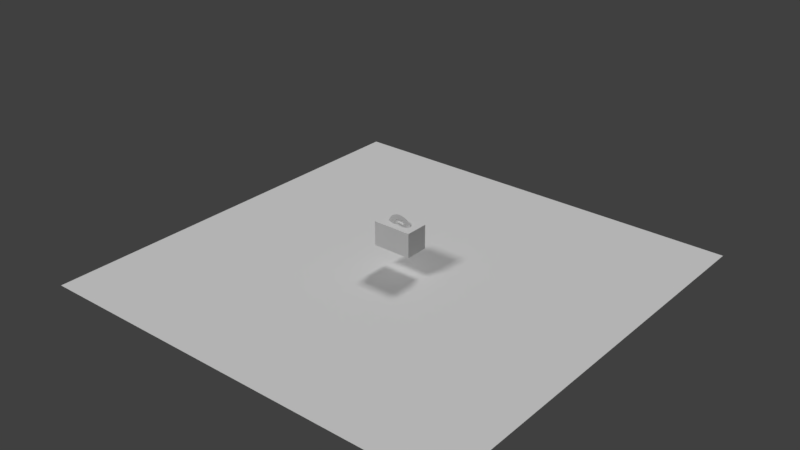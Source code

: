 # Source: box_cloth.blend  (saved by Blender 2.79.0; exported with 4.5.12 LTS)
import bpy
from mathutils import Matrix  # noqa: F401  (used for matrix-valued properties, if any)

bpy.ops.wm.read_factory_settings(use_empty=True)
scene = bpy.context.scene
scene.name = 'Scene'

# ---- collections
col_collection_1 = bpy.data.collections.new('Collection 1'); scene.collection.children.link(col_collection_1)
col_collection_2 = bpy.data.collections.new('Collection 2'); scene.collection.children.link(col_collection_2)
col_collection_2.hide_render = True
col_collection_2.hide_viewport = True
col_collection_3 = bpy.data.collections.new('Collection 3'); scene.collection.children.link(col_collection_3)
col_collection_3.hide_render = True
col_collection_3.hide_viewport = True

# ---- materials (node trees are filled in below, after node groups)
mat_clothbox_mat = bpy.data.materials.new('clothBox_mat')
mat_clothbox_mat.alpha_threshold = 0.0
mat_clothbox_mat.use_transparent_shadow = False
mat_clothbox_mat.specular_color = (0.02956, 0.02956, 0.02956)
mat_clothbox_mat.roughness = 0.5
mat_material = bpy.data.materials.new('Material')
mat_material.alpha_threshold = 0.0
mat_material.use_transparent_shadow = False
mat_material.specular_color = (0.0137, 0.0137, 0.0137)
mat_material.roughness = 0.5
mat_material_001 = bpy.data.materials.new('Material.001')
mat_material_001.alpha_threshold = 0.0
mat_material_001.use_transparent_shadow = False
mat_material_001.roughness = 0.5
mat_material_002 = bpy.data.materials.new('Material.002')
mat_material_002.alpha_threshold = 0.0
mat_material_002.use_transparent_shadow = False
mat_material_002.specular_color = (0.02956, 0.02956, 0.02956)
mat_material_002.roughness = 0.5

# ---- material node trees

# ---- world
world_world = bpy.data.worlds.new('World'); scene.world = world_world
world_world.color = (0.05088, 0.05088, 0.05088)
world_world.use_sun_shadow = False
world_world.sun_shadow_jitter_overblur = 0.0
world_world.cycles.sampling_method = 'MANUAL'

# ---- lights
light_hemi_001 = bpy.data.lights.new('Hemi.001', 'SUN')
light_hemi_001.transmission_factor = 0.0
light_hemi_001.angle = 0.1993
light_hemi_001.energy = 1.0
light_hemi_001.shadow_buffer_clip_start = 0.5
light_hemi_001.shadow_soft_size = 0.1
light_hemi_001.shadow_cascade_max_distance = 1000.0
light_hemi = bpy.data.lights.new('Hemi', 'SUN')
light_hemi.transmission_factor = 0.0
light_hemi.angle = 0.1993
light_hemi.energy = 1.0
light_hemi.shadow_buffer_clip_start = 0.5
light_hemi.shadow_soft_size = 0.1
light_hemi.shadow_cascade_max_distance = 1000.0

# ---- meshes
me_plane_001 = bpy.data.meshes.new('Plane.001')
me_plane_001.from_pydata([(-1.0, -1.0, 0.0), (1.0, -1.0, 0.0), (-1.0, 1.0, 0.0), (1.0, 1.0, 0.0)], [], [(0, 1, 3, 2)])
me_plane_001.use_remesh_preserve_volume = False
me_plane_001.use_remesh_preserve_attributes = False
me_plane_001.use_mirror_vertex_groups = False
me_plane_001.update()
me_clothbox = bpy.data.meshes.new('clothBox')
me_clothbox.from_pydata([(-0.09058, -0.05485, -0.05611), (-0.09058, -0.05485, 0.05611), (-0.09058, 0.05485, -0.05611), (-0.09058, 0.05485, 0.05611), (0.09058, -0.05485, -0.05611), (0.09058, -0.05485, 0.05611), (0.09058, 0.05485, -0.05611), (0.09058, 0.05485, 0.05611), (-0.09058, 0.0008875, -0.05611), (-0.09058, 0.0008875, 0.05611), (0.09058, 0.0008875, -0.05611), (0.09058, 0.0008875, 0.05611), (0.0, 0.05485, -0.05611), (0.0, 0.05485, 0.05611), (0.0, -0.05485, -0.05611), (0.0, -0.05485, 0.05611), (0.0, 0.0008875, 0.05611), (0.0, 0.0008875, -0.05611), (0.05871, 0.05485, 0.05611), (0.05871, -0.05485, -0.05611), (0.05871, 0.0008875, 0.05611), (0.05871, 0.05485, -0.05611), (0.05871, -0.05485, 0.05611), (0.05871, 0.0008875, -0.05611), (-0.05856, 0.05485, -0.05611), (-0.05856, -0.05485, 0.05611), (-0.05856, 0.0008875, -0.05611), (-0.05856, 0.05485, 0.05611), (-0.05856, -0.05485, -0.05611), (-0.09058, -0.04031, -0.05611), (0.09058, -0.04031, 0.05611), (-0.09058, -0.04031, 0.05611), (0.09058, -0.04031, -0.05611), (0.0, -0.04031, 0.05611), (0.0, -0.04031, -0.05611), (0.05871, -0.04031, -0.05611), (-0.05856, -0.04031, -0.05611), (0.05875, 0.0008696, 0.05405), (0.05288, -0.01062, 0.05405), (0.04497, -0.02069, 0.05405), (0.03533, -0.02895, 0.05405), (0.02434, -0.03509, 0.05405), (0.01241, -0.03887, 0.05405), (0.05288, -0.01062, 0.05611), (0.04497, -0.02069, 0.05611), (0.03533, -0.02895, 0.05611), (0.02434, -0.03509, 0.05611), (0.01241, -0.03887, 0.05611), (0.01894, 0.0008875, 0.05611), (0.019, 0.0008696, 0.05405), (-0.01656, -0.04031, -0.05611), (-0.05875, 0.0008696, 0.05405), (-0.05288, -0.01062, 0.05405), (-0.04497, -0.02069, 0.05405), (-0.03533, -0.02895, 0.05405), (-0.02434, -0.03509, 0.05405), (-0.01241, -0.03887, 0.05405), (0.0, -0.04015, 0.05405), (0.0, 0.0008696, 0.05405), (-0.05875, 0.0008696, 0.05611), (-0.05288, -0.01062, 0.05611), (-0.04497, -0.02069, 0.05611), (-0.03533, -0.02895, 0.05611), (-0.02434, -0.03509, 0.05611), (-0.01241, -0.03887, 0.05611), (-0.01656, 0.0008875, -0.05611), (-0.01656, -0.05485, 0.05611), (-0.019, 0.0008696, 0.05611), (-0.019, 0.0008696, 0.05405), (-0.01656, 0.05485, -0.05611), (0.01894, 0.05485, -0.05611), (0.01894, -0.05485, 0.05611), (0.01894, 0.0008875, -0.05611), (0.01894, 0.05485, 0.05611), (0.01894, -0.05485, -0.05611), (-0.01656, -0.05485, -0.05611), (0.01894, -0.04031, -0.05611), (-0.01656, 0.05485, 0.05611), (-0.06391, 0.0002084, 0.05446), (-0.06391, -0.006036, 0.05446), (-0.06391, -0.01638, 0.05446), (-0.06391, -0.0284, 0.05446), (-0.06391, -0.04148, 0.05446), (0.06391, -0.04148, 0.05446), (0.06391, -0.0284, 0.05446), (0.06391, -0.01638, 0.05446), (0.06391, -0.006036, 0.05446), (0.06391, 0.0002084, 0.05446), (-0.04261, -0.04148, 0.05446), (-0.04261, -0.0284, 0.05446), (-0.04261, -0.01164, 0.05446), (-0.04261, -0.006036, 0.05446), (-0.04261, 0.0002084, 0.05446), (-0.0213, -0.04148, 0.05446), (-0.0213, -0.0284, 0.05446), (-0.02145, -0.01638, 0.05736), (-0.02133, -0.006027, 0.05553), (-0.0213, 0.0002084, 0.05446), (1.27e-09, -0.04148, 0.05446), (6.349e-10, -0.0284, 0.05774), (4.105e-05, -0.01635, 0.05993), (3.78e-05, -0.005917, 0.0578), (-1.27e-09, 0.0002084, 0.05446), (0.0213, -0.04148, 0.05446), (0.02145, -0.02844, 0.05581), (0.02163, -0.01637, 0.05799), (0.02146, -0.005976, 0.05581), (0.0213, 0.0002084, 0.05446), (0.04261, -0.04148, 0.05446), (0.04261, -0.0284, 0.05446), (0.04261, -0.01638, 0.05446), (0.04261, -0.006036, 0.05446), (0.04261, 0.0002084, 0.05446), (0.001486, -0.04148, 0.05446), (0.0007931, -0.02851, 0.05948), (0.0003889, -0.01634, 0.06224), (0.0008335, -0.005757, 0.05953), (0.001486, 0.0002084, 0.05446), (0.06044, 0.001055, 0.05249), (0.05439, 0.001055, 0.06398), (0.04626, 0.001055, 0.07405), (0.03634, 0.001055, 0.08231), (0.02503, 0.001055, 0.08845), (0.01276, 0.001055, 0.09223), (0.01954, 0.001055, 0.05249), (0.01954, 0.001055, 0.06967), (0.01819, 0.001055, 0.07118), (0.01915, 0.001055, 0.07074), (0.009096, 0.001055, 0.07118), (0.01364, 0.001055, 0.07118), (0.0, 0.001055, 0.09351), (-0.06044, 0.001055, 0.05249), (-0.05439, 0.001055, 0.06398), (-0.04626, 0.001055, 0.07405), (-0.03634, 0.001055, 0.08231), (-0.02503, 0.001055, 0.08845), (-0.01276, 0.001055, 0.09223), (-0.01954, 0.001055, 0.05249), (0.0, 0.001055, 0.07118), (-0.01954, 0.001055, 0.06967), (-0.01819, 0.001055, 0.07118), (-0.01915, 0.001055, 0.07074), (-0.009096, 0.001055, 0.07118), (-0.01364, 0.001055, 0.07118), (0.06044, -0.000864, 0.05249), (0.05439, -0.000864, 0.06398), (0.04626, -0.000864, 0.07405), (0.03634, -0.000864, 0.08231), (0.02503, -0.000864, 0.08845), (0.01276, -0.000864, 0.09223), (0.01954, -0.000864, 0.05249), (0.01954, -0.000864, 0.06967), (0.01819, -0.000864, 0.07118), (0.01915, -0.000864, 0.07074), (0.009096, -0.000864, 0.07118), (0.01364, -0.000864, 0.07118), (0.0, -0.000864, 0.09351), (-0.06044, -0.000864, 0.05249), (-0.05439, -0.000864, 0.06398), (-0.04626, -0.000864, 0.07405), (-0.03634, -0.000864, 0.08231), (-0.02503, -0.000864, 0.08845), (-0.01276, -0.000864, 0.09223), (-0.01954, -0.000864, 0.05249), (0.0, -0.000864, 0.07118), (-0.01954, -0.000864, 0.06967), (-0.01819, -0.000864, 0.07118), (-0.01915, -0.000864, 0.07074), (-0.009096, -0.000864, 0.07118), (-0.01364, -0.000864, 0.07118)], [], [(8, 9, 3, 2), (21, 18, 7, 6), (32, 30, 5, 4), (28, 25, 1, 0), (35, 32, 4, 19), (62, 25, 63), (27, 3, 9, 59), (21, 6, 10, 23), (6, 7, 11, 10), (29, 31, 9, 8), (69, 12, 17, 65), (73, 13, 16, 48), (47, 33, 15, 71), (50, 34, 14, 75), (74, 71, 15, 14), (69, 77, 13, 12), (4, 5, 22, 19), (44, 45, 22), (7, 18, 20, 11), (70, 21, 23, 72), (76, 35, 19, 74), (70, 73, 18, 21), (2, 3, 27, 24), (29, 36, 28, 0), (2, 24, 26, 8), (77, 27, 59, 67), (61, 25, 62), (75, 66, 25, 28), (8, 26, 36, 29), (72, 23, 35, 76), (22, 46, 47, 71), (65, 17, 34, 50), (0, 1, 31, 29), (25, 66, 64, 63), (23, 10, 32, 35), (10, 11, 30, 32), (58, 57, 42), (58, 42, 41), (41, 40, 49), (49, 40, 39), (49, 39, 38), (36, 50, 75, 28), (40, 41, 46, 45), (38, 39, 44, 43), (49, 37, 20, 48), (41, 42, 47, 46), (39, 40, 45, 44), (37, 38, 43, 20), (42, 57, 33, 47), (58, 49, 48, 16), (24, 27, 77, 69), (13, 77, 67, 16), (37, 49, 38), (58, 41, 49), (58, 56, 57), (58, 55, 56), (55, 68, 54), (68, 53, 54), (68, 52, 53), (33, 64, 66, 15), (54, 62, 63, 55), (52, 60, 61, 53), (68, 67, 59, 51), (55, 63, 64, 56), (53, 61, 62, 54), (51, 59, 60, 52), (56, 64, 33, 57), (58, 16, 67, 68), (14, 15, 66, 75), (26, 65, 50, 36), (51, 52, 68), (58, 68, 55), (17, 72, 76, 34), (12, 13, 73, 70), (34, 76, 74, 14), (12, 70, 72, 17), (19, 22, 71, 74), (22, 45, 46), (18, 73, 48, 20), (5, 43, 44, 22), (11, 20, 43, 30), (5, 30, 43), (24, 69, 65, 26), (1, 25, 61, 60), (9, 31, 60, 59), (31, 1, 60), (82, 88, 89, 81), (81, 89, 90, 80), (80, 90, 91, 79), (79, 91, 92, 78), (88, 93, 94, 89), (89, 94, 95, 90), (90, 95, 96, 91), (91, 96, 97, 92), (93, 98, 99, 94), (94, 99, 100, 95), (95, 100, 101, 96), (96, 101, 102, 97), (113, 103, 104, 114), (114, 104, 105, 115), (115, 105, 106, 116), (116, 106, 107, 117), (103, 108, 109, 104), (104, 109, 110, 105), (105, 110, 111, 106), (106, 111, 112, 107), (108, 83, 84, 109), (109, 84, 85, 110), (110, 85, 86, 111), (111, 86, 87, 112), (101, 116, 117, 102), (100, 115, 116, 101), (99, 114, 115, 100), (98, 113, 114, 99), (118, 124, 125, 119), (120, 119, 125, 127), (121, 120, 127, 126), (130, 123, 128, 138), (123, 122, 129, 128), (122, 121, 126, 129), (131, 132, 139, 137), (133, 141, 139, 132), (134, 140, 141, 133), (130, 138, 142, 136), (136, 142, 143, 135), (135, 143, 140, 134), (144, 145, 151, 150), (146, 153, 151, 145), (147, 152, 153, 146), (156, 164, 154, 149), (149, 154, 155, 148), (148, 155, 152, 147), (157, 163, 165, 158), (159, 158, 165, 167), (160, 159, 167, 166), (156, 162, 168, 164), (162, 161, 169, 168), (161, 160, 166, 169), (118, 119, 145, 144), (119, 120, 146, 145), (120, 121, 147, 146), (121, 122, 148, 147), (122, 123, 149, 148), (123, 130, 156, 149), (127, 125, 151, 153), (126, 127, 153, 152), (125, 124, 150, 151), (138, 128, 154, 164), (128, 129, 155, 154), (129, 126, 152, 155), (132, 131, 157, 158), (133, 132, 158, 159), (134, 133, 159, 160), (135, 134, 160, 161), (136, 135, 161, 162), (130, 136, 162, 156), (139, 141, 167, 165), (141, 140, 166, 167), (137, 139, 165, 163), (142, 138, 164, 168), (143, 142, 168, 169), (140, 143, 169, 166)])
me_clothbox.polygons.foreach_set('use_smooth', [True] * 162)
_uv = me_clothbox.uv_layers.new(name='UVMap')
_uv.uv.foreach_set('vector', [0.8633, 0.2941, 0.8633, 0.5566, 0.9895, 0.5566, 0.9895, 0.2941, 0.3597, 0.273, 0.3597, 0.01051, 0.4343, 0.01051, 0.4343, 0.273, 0.4893, 0.2941, 0.4893, 0.5566, 0.4553, 0.5566, 0.4553, 0.2941, 0.08541, 0.2941, 0.08541, 0.5566, 0.01051, 0.5566, 0.01052, 0.2941, 0.8045, 0.2331, 0.879, 0.2331, 0.879, 0.2671, 0.8045, 0.2671, 0.1397, 0.6382, 0.08541, 0.5776, 0.1655, 0.6238, 0.08541, 0.8342, 0.01052, 0.8342, 0.01051, 0.708, 0.08495, 0.7079, 0.8045, 0.01051, 0.879, 0.01051, 0.879, 0.1367, 0.8045, 0.1367, 0.7119, 0.2941, 0.7119, 0.5566, 0.5857, 0.5566, 0.5857, 0.2941, 0.7669, 0.2941, 0.7669, 0.5566, 0.8633, 0.5566, 0.8633, 0.2941, 0.6284, 0.01051, 0.6672, 0.01051, 0.6672, 0.1367, 0.6284, 0.1367, 0.2667, 0.8342, 0.2224, 0.8342, 0.2224, 0.708, 0.2667, 0.708, 0.2514, 0.615, 0.2224, 0.6116, 0.2224, 0.5776, 0.2667, 0.5776, 0.6284, 0.2331, 0.6672, 0.2331, 0.6672, 0.2671, 0.6284, 0.2671, 0.2667, 0.2941, 0.2667, 0.5566, 0.2224, 0.5566, 0.2224, 0.2941, 0.1836, 0.273, 0.1836, 0.01051, 0.2224, 0.01051, 0.2224, 0.273, 0.4343, 0.2941, 0.4343, 0.5566, 0.3597, 0.5566, 0.3597, 0.2941, 0.3276, 0.6575, 0.305, 0.6382, 0.3597, 0.5776, 0.4343, 0.8342, 0.3597, 0.8342, 0.3597, 0.708, 0.4343, 0.708, 0.7115, 0.01051, 0.8045, 0.01051, 0.8045, 0.1367, 0.7115, 0.1367, 0.7115, 0.2331, 0.8045, 0.2331, 0.8045, 0.2671, 0.7115, 0.2671, 0.2667, 0.273, 0.2667, 0.01051, 0.3597, 0.01051, 0.3597, 0.273, 0.01052, 0.273, 0.01051, 0.01051, 0.08541, 0.01051, 0.08541, 0.273, 0.4553, 0.2331, 0.5302, 0.2331, 0.5302, 0.2671, 0.4553, 0.2671, 0.4553, 0.01052, 0.5302, 0.01051, 0.5302, 0.1367, 0.4553, 0.1367, 0.1836, 0.8342, 0.08541, 0.8342, 0.08495, 0.7079, 0.1779, 0.7079, 0.1172, 0.6575, 0.08541, 0.5776, 0.1397, 0.6382, 0.1836, 0.2941, 0.1836, 0.5566, 0.08541, 0.5566, 0.08541, 0.2941, 0.4553, 0.1367, 0.5302, 0.1367, 0.5302, 0.2331, 0.4553, 0.2331, 0.7115, 0.1367, 0.8045, 0.1367, 0.8045, 0.2331, 0.7115, 0.2331, 0.3597, 0.5776, 0.2793, 0.6238, 0.2514, 0.615, 0.2667, 0.5776, 0.6284, 0.1367, 0.6672, 0.1367, 0.6672, 0.2331, 0.6284, 0.2331, 0.7329, 0.2941, 0.7329, 0.5566, 0.7669, 0.5566, 0.7669, 0.2941, 0.08541, 0.5776, 0.1836, 0.5776, 0.1934, 0.615, 0.1655, 0.6238, 0.8045, 0.1367, 0.879, 0.1367, 0.879, 0.2331, 0.8045, 0.2331, 0.5857, 0.2941, 0.5857, 0.5566, 0.4893, 0.5566, 0.4893, 0.2941, 0.5927, 0.8342, 0.5927, 0.7382, 0.6217, 0.7412, 0.5927, 0.8342, 0.6217, 0.7412, 0.6497, 0.7501, 0.6497, 0.7501, 0.6754, 0.7644, 0.6372, 0.8342, 0.6372, 0.8342, 0.6754, 0.7644, 0.6979, 0.7838, 0.6372, 0.8342, 0.6979, 0.7838, 0.7164, 0.8073, 0.5302, 0.2331, 0.6284, 0.2331, 0.6284, 0.2671, 0.5302, 0.2671, 0.721, 0.5911, 0.6915, 0.5908, 0.6915, 0.586, 0.721, 0.5863, 0.7806, 0.5916, 0.7507, 0.5913, 0.7507, 0.5865, 0.7806, 0.5867, 0.7999, 0.8552, 0.8929, 0.8552, 0.8928, 0.86, 0.7998, 0.86, 0.6915, 0.5908, 0.6622, 0.5906, 0.6623, 0.5858, 0.6915, 0.586, 0.7507, 0.5913, 0.721, 0.5911, 0.721, 0.5863, 0.7507, 0.5865, 0.8108, 0.5918, 0.7806, 0.5916, 0.7806, 0.5867, 0.8108, 0.587, 0.6622, 0.5906, 0.6331, 0.5904, 0.6331, 0.5855, 0.6623, 0.5858, 0.7555, 0.8552, 0.7999, 0.8552, 0.7998, 0.86, 0.7555, 0.86, 0.08541, 0.273, 0.08541, 0.01051, 0.1836, 0.01051, 0.1836, 0.273, 0.2224, 0.8342, 0.1836, 0.8342, 0.1779, 0.7079, 0.2224, 0.708, 0.7302, 0.8342, 0.6372, 0.8342, 0.7164, 0.8073, 0.5927, 0.8342, 0.6497, 0.7501, 0.6372, 0.8342, 0.5927, 0.8342, 0.5637, 0.7412, 0.5927, 0.7382, 0.5927, 0.8342, 0.5358, 0.7501, 0.5637, 0.7412, 0.5358, 0.7501, 0.5483, 0.8342, 0.5101, 0.7644, 0.5483, 0.8342, 0.4875, 0.7838, 0.5101, 0.7644, 0.5483, 0.8342, 0.469, 0.8073, 0.4875, 0.7838, 0.2224, 0.6116, 0.1934, 0.615, 0.1836, 0.5776, 0.2224, 0.5776, 0.5452, 0.5911, 0.5451, 0.5863, 0.5746, 0.586, 0.5746, 0.5908, 0.4855, 0.5916, 0.4855, 0.5867, 0.5154, 0.5865, 0.5155, 0.5913, 0.711, 0.8552, 0.711, 0.86, 0.618, 0.86, 0.618, 0.8552, 0.5746, 0.5908, 0.5746, 0.586, 0.6038, 0.5858, 0.6039, 0.5906, 0.5155, 0.5913, 0.5154, 0.5865, 0.5451, 0.5863, 0.5452, 0.5911, 0.4553, 0.5918, 0.4553, 0.587, 0.4855, 0.5867, 0.4855, 0.5916, 0.6039, 0.5906, 0.6038, 0.5858, 0.6331, 0.5855, 0.6331, 0.5904, 0.7555, 0.8552, 0.7555, 0.86, 0.711, 0.86, 0.711, 0.8552, 0.2224, 0.2941, 0.2224, 0.5566, 0.1836, 0.5566, 0.1836, 0.2941, 0.5302, 0.1367, 0.6284, 0.1367, 0.6284, 0.2331, 0.5302, 0.2331, 0.4553, 0.8342, 0.469, 0.8073, 0.5483, 0.8342, 0.5927, 0.8342, 0.5483, 0.8342, 0.5358, 0.7501, 0.6672, 0.1367, 0.7115, 0.1367, 0.7115, 0.2331, 0.6672, 0.2331, 0.2224, 0.273, 0.2224, 0.01051, 0.2667, 0.01051, 0.2667, 0.273, 0.6672, 0.2331, 0.7115, 0.2331, 0.7115, 0.2671, 0.6672, 0.2671, 0.6672, 0.01051, 0.7115, 0.01051, 0.7115, 0.1367, 0.6672, 0.1367, 0.3597, 0.2941, 0.3597, 0.5566, 0.2667, 0.5566, 0.2667, 0.2941, 0.3597, 0.5776, 0.305, 0.6382, 0.2793, 0.6238, 0.3597, 0.8342, 0.2667, 0.8342, 0.2667, 0.708, 0.3597, 0.708, 0.4343, 0.5776, 0.3461, 0.681, 0.3276, 0.6575, 0.3597, 0.5776, 0.4343, 0.708, 0.3597, 0.708, 0.3461, 0.681, 0.4343, 0.6116, 0.4343, 0.5776, 0.4343, 0.6116, 0.3461, 0.681, 0.5302, 0.01051, 0.6284, 0.01051, 0.6284, 0.1367, 0.5302, 0.1367, 0.01051, 0.5776, 0.08541, 0.5776, 0.1172, 0.6575, 0.0987, 0.681, 0.01051, 0.708, 0.01051, 0.6116, 0.0987, 0.681, 0.08495, 0.7079, 0.01051, 0.6116, 0.01051, 0.5776, 0.0987, 0.681, 0.6273, 0.6141, 0.6771, 0.6139, 0.6773, 0.6446, 0.6274, 0.6447, 0.6274, 0.6447, 0.6773, 0.6446, 0.6773, 0.6839, 0.6274, 0.6727, 0.6274, 0.6727, 0.6773, 0.6839, 0.6772, 0.697, 0.6273, 0.6968, 0.6273, 0.6968, 0.6772, 0.697, 0.677, 0.7117, 0.6273, 0.7114, 0.6771, 0.6139, 0.7268, 0.6134, 0.7271, 0.6439, 0.6773, 0.6446, 0.6773, 0.6446, 0.7271, 0.6439, 0.7274, 0.6728, 0.6773, 0.6839, 0.6773, 0.6839, 0.7274, 0.6728, 0.7272, 0.6975, 0.6772, 0.697, 0.6772, 0.697, 0.7272, 0.6975, 0.7269, 0.7123, 0.677, 0.7117, 0.7268, 0.6134, 0.7765, 0.6128, 0.7774, 0.6443, 0.7271, 0.6439, 0.7271, 0.6439, 0.7774, 0.6443, 0.778, 0.6729, 0.7274, 0.6728, 0.7274, 0.6728, 0.778, 0.6729, 0.7775, 0.6977, 0.7272, 0.6975, 0.7272, 0.6975, 0.7775, 0.6977, 0.7766, 0.7139, 0.7269, 0.7123, 0.4612, 0.6128, 0.5072, 0.6146, 0.5067, 0.6453, 0.4576, 0.645, 0.4576, 0.645, 0.5067, 0.6453, 0.5062, 0.6742, 0.4553, 0.6739, 0.4553, 0.6739, 0.5062, 0.6742, 0.5065, 0.6993, 0.4573, 0.6993, 0.4573, 0.6993, 0.5065, 0.6993, 0.5068, 0.7143, 0.4607, 0.7172, 0.5072, 0.6146, 0.5568, 0.6156, 0.5565, 0.646, 0.5067, 0.6453, 0.5067, 0.6453, 0.5565, 0.646, 0.5563, 0.6742, 0.5062, 0.6742, 0.5062, 0.6742, 0.5563, 0.6742, 0.5565, 0.6984, 0.5065, 0.6993, 0.5065, 0.6993, 0.5565, 0.6984, 0.5567, 0.713, 0.5068, 0.7143, 0.5568, 0.6156, 0.6062, 0.6159, 0.6061, 0.6462, 0.5565, 0.646, 0.5565, 0.646, 0.6061, 0.6462, 0.6061, 0.6741, 0.5563, 0.6742, 0.5563, 0.6742, 0.6061, 0.6741, 0.6062, 0.6982, 0.5565, 0.6984, 0.5565, 0.6984, 0.6062, 0.6982, 0.6062, 0.7127, 0.5567, 0.713, 0.8349, 0.7489, 0.8354, 0.7445, 0.8504, 0.7552, 0.8484, 0.7581, 0.8106, 0.7437, 0.8106, 0.7382, 0.8354, 0.7445, 0.8349, 0.7489, 0.7824, 0.7488, 0.782, 0.7443, 0.8106, 0.7382, 0.8106, 0.7437, 0.7522, 0.7581, 0.7512, 0.7548, 0.782, 0.7443, 0.7824, 0.7488, 0.597, 0.9512, 0.5014, 0.9512, 0.5014, 0.911, 0.5829, 0.9243, 0.5639, 0.9008, 0.5829, 0.9243, 0.5014, 0.911, 0.5004, 0.9085, 0.5407, 0.8814, 0.5639, 0.9008, 0.5004, 0.9085, 0.4982, 0.9074, 0.4557, 0.8552, 0.4855, 0.8582, 0.4769, 0.9074, 0.4557, 0.9074, 0.4855, 0.8582, 0.5142, 0.8671, 0.4876, 0.9074, 0.4769, 0.9074, 0.5142, 0.8671, 0.5407, 0.8814, 0.4982, 0.9074, 0.4876, 0.9074, 0.3143, 0.9511, 0.3284, 0.9242, 0.41, 0.911, 0.4099, 0.9511, 0.3475, 0.9007, 0.4109, 0.9085, 0.41, 0.911, 0.3284, 0.9242, 0.3707, 0.8814, 0.4131, 0.9074, 0.4109, 0.9085, 0.3475, 0.9007, 0.4557, 0.8552, 0.4557, 0.9074, 0.4344, 0.9074, 0.4258, 0.8582, 0.4258, 0.8582, 0.4344, 0.9074, 0.4237, 0.9074, 0.3971, 0.867, 0.3971, 0.867, 0.4237, 0.9074, 0.4131, 0.9074, 0.3707, 0.8814, 0.2933, 0.8553, 0.2791, 0.8822, 0.1976, 0.8955, 0.1976, 0.8553, 0.2601, 0.9057, 0.1967, 0.898, 0.1976, 0.8955, 0.2791, 0.8822, 0.2369, 0.925, 0.1944, 0.899, 0.1967, 0.898, 0.2601, 0.9057, 0.1518, 0.9512, 0.1519, 0.899, 0.1731, 0.899, 0.1817, 0.9482, 0.1817, 0.9482, 0.1731, 0.899, 0.1838, 0.899, 0.2104, 0.9394, 0.2104, 0.9394, 0.1838, 0.899, 0.1944, 0.899, 0.2369, 0.925, 0.01051, 0.8552, 0.1062, 0.8552, 0.1062, 0.8954, 0.02465, 0.8821, 0.04367, 0.9056, 0.02465, 0.8821, 0.1062, 0.8954, 0.1071, 0.8979, 0.06685, 0.925, 0.04367, 0.9056, 0.1071, 0.8979, 0.1093, 0.899, 0.1518, 0.9512, 0.122, 0.9482, 0.1306, 0.899, 0.1519, 0.899, 0.122, 0.9482, 0.0933, 0.9394, 0.12, 0.899, 0.1306, 0.899, 0.0933, 0.9394, 0.06685, 0.925, 0.1093, 0.899, 0.12, 0.899, 0.3725, 0.9767, 0.3421, 0.9767, 0.3421, 0.9722, 0.3725, 0.9722, 0.3421, 0.9767, 0.3118, 0.9767, 0.3118, 0.9722, 0.3421, 0.9722, 0.3118, 0.9767, 0.2816, 0.9767, 0.2816, 0.9722, 0.3118, 0.9722, 0.2816, 0.9767, 0.2515, 0.9767, 0.2515, 0.9722, 0.2816, 0.9722, 0.2515, 0.9767, 0.2215, 0.9767, 0.2215, 0.9722, 0.2515, 0.9722, 0.2215, 0.9767, 0.1915, 0.9767, 0.1915, 0.9722, 0.2215, 0.9722, 0.7509, 0.8811, 0.7536, 0.8811, 0.7536, 0.8856, 0.7509, 0.8856, 0.7485, 0.8811, 0.7509, 0.8811, 0.7509, 0.8856, 0.7485, 0.8856, 0.7536, 0.8811, 0.7938, 0.8811, 0.7938, 0.8856, 0.7536, 0.8856, 0.7059, 0.8811, 0.7272, 0.8811, 0.7272, 0.8856, 0.7059, 0.8856, 0.7272, 0.8811, 0.7378, 0.8811, 0.7378, 0.8856, 0.7272, 0.8856, 0.7378, 0.8811, 0.7485, 0.8811, 0.7485, 0.8856, 0.7378, 0.8856, 0.04088, 0.9767, 0.01051, 0.9767, 0.01051, 0.9722, 0.04088, 0.9722, 0.07116, 0.9767, 0.04088, 0.9767, 0.04088, 0.9722, 0.07116, 0.9722, 0.1013, 0.9767, 0.07116, 0.9767, 0.07116, 0.9722, 0.1013, 0.9722, 0.1315, 0.9767, 0.1013, 0.9767, 0.1013, 0.9722, 0.1315, 0.9722, 0.1615, 0.9767, 0.1315, 0.9767, 0.1315, 0.9722, 0.1615, 0.9722, 0.1915, 0.9767, 0.1615, 0.9767, 0.1615, 0.9722, 0.1915, 0.9722, 0.6582, 0.8811, 0.6609, 0.8811, 0.6609, 0.8856, 0.6582, 0.8856, 0.6609, 0.8811, 0.6634, 0.8811, 0.6634, 0.8856, 0.6609, 0.8856, 0.618, 0.8811, 0.6582, 0.8811, 0.6582, 0.8856, 0.618, 0.8856, 0.6846, 0.8811, 0.7059, 0.8811, 0.7059, 0.8856, 0.6846, 0.8856, 0.674, 0.8811, 0.6846, 0.8811, 0.6846, 0.8856, 0.674, 0.8856, 0.6634, 0.8811, 0.674, 0.8811, 0.674, 0.8856, 0.6634, 0.8856])
me_clothbox.materials.append(mat_clothbox_mat)
me_clothbox.use_remesh_preserve_volume = False
me_clothbox.use_remesh_preserve_attributes = False
me_clothbox.use_mirror_vertex_groups = False
me_clothbox.use_paint_bone_selection = False
me_clothbox.use_paint_mask = True
me_clothbox.update()
me_cube_002 = bpy.data.meshes.new('Cube.002')
me_cube_002.from_pydata([(-0.2264, -0.1371, -0.1403), (-0.2264, -0.1371, 0.1403), (-0.2264, 0.1371, -0.1403), (-0.2264, 0.1371, 0.1403), (0.2264, -0.1371, -0.1403), (0.2264, -0.1371, 0.1403), (0.2264, 0.1371, -0.1403), (0.2264, 0.1371, 0.1403), (-0.2264, 0.002219, -0.1403), (-0.2264, 0.002219, 0.1403), (0.2264, 0.002219, -0.1403), (0.2264, 0.002219, 0.1403), (0.0, 0.1371, -0.1403), (0.0, 0.1371, 0.1403), (0.0, -0.1371, -0.1403), (0.0, -0.1371, 0.1403), (0.0, 0.002219, 0.1403), (0.0, 0.002219, -0.1403), (0.1468, 0.1371, 0.1403), (0.1468, -0.1371, -0.1403), (0.1468, 0.002219, 0.1403), (0.1468, 0.1371, -0.1403), (0.1468, -0.1371, 0.1403), (0.1468, 0.002219, -0.1403), (-0.1464, 0.1371, -0.1403), (-0.1464, -0.1371, 0.1403), (-0.1464, 0.002219, -0.1403), (-0.1464, 0.1371, 0.1403), (-0.1464, -0.1371, -0.1403), (-0.2264, -0.1008, -0.1403), (0.2264, -0.1008, 0.1403), (-0.2264, -0.1008, 0.1403), (0.2264, -0.1008, -0.1403), (0.0, -0.1008, 0.1403), (0.0, -0.1008, -0.1403), (0.1468, -0.1008, -0.1403), (-0.1464, -0.1008, -0.1403), (0.1469, 0.002174, 0.1351), (0.1322, -0.02655, 0.1351), (0.1124, -0.05172, 0.1351), (0.08833, -0.07238, 0.1351), (0.06084, -0.08773, 0.1351), (0.03102, -0.09718, 0.1351), (0.1322, -0.02655, 0.1403), (0.1124, -0.05172, 0.1403), (0.08833, -0.07238, 0.1403), (0.06084, -0.08773, 0.1403), (0.03102, -0.09718, 0.1403), (0.04735, 0.002219, 0.1403), (0.04749, 0.002174, 0.1351), (-0.04141, -0.1008, -0.1403), (-0.1469, 0.002174, 0.1351), (-0.1322, -0.02655, 0.1351), (-0.1124, -0.05172, 0.1351), (-0.08833, -0.07238, 0.1351), (-0.06084, -0.08773, 0.1351), (-0.03102, -0.09718, 0.1351), (0.0, -0.1004, 0.1351), (0.0, 0.002174, 0.1351), (-0.1469, 0.002174, 0.1403), (-0.1322, -0.02655, 0.1403), (-0.1124, -0.05172, 0.1403), (-0.08833, -0.07238, 0.1403), (-0.06084, -0.08773, 0.1403), (-0.03102, -0.09718, 0.1403), (-0.04141, 0.002219, -0.1403), (-0.04141, -0.1371, 0.1403), (-0.04749, 0.002174, 0.1403), (-0.04749, 0.002174, 0.1351), (-0.04141, 0.1371, -0.1403), (0.04735, 0.1371, -0.1403), (0.04735, -0.1371, 0.1403), (0.04735, 0.002219, -0.1403), (0.04735, 0.1371, 0.1403), (0.04735, -0.1371, -0.1403), (-0.04141, -0.1371, -0.1403), (0.04735, -0.1008, -0.1403), (-0.04141, 0.1371, 0.1403), (-0.1598, 0.000521, 0.1361), (-0.1598, -0.01509, 0.1361), (-0.1598, -0.04096, 0.1361), (-0.1598, -0.071, 0.1361), (-0.1598, -0.1037, 0.1361), (0.1598, -0.1037, 0.1361), (0.1598, -0.071, 0.1361), (0.1598, -0.04096, 0.1361), (0.1598, -0.01509, 0.1361), (0.1598, 0.000521, 0.1361), (-0.1065, -0.1037, 0.1361), (-0.1065, -0.071, 0.1361), (-0.1065, -0.02909, 0.1361), (-0.1065, -0.01509, 0.1361), (-0.1065, 0.000521, 0.1361), (-0.05326, -0.1037, 0.1361), (-0.05326, -0.071, 0.1361), (-0.05362, -0.04096, 0.1434), (-0.05332, -0.01507, 0.1388), (-0.05326, 0.000521, 0.1361), (3.174e-09, -0.1037, 0.1361), (1.587e-09, -0.071, 0.1443), (0.0001026, -0.04088, 0.1498), (9.45e-05, -0.01479, 0.1445), (-3.174e-09, 0.000521, 0.1361), (0.05326, -0.1037, 0.1361), (0.05363, -0.0711, 0.1395), (0.05407, -0.04091, 0.145), (0.05364, -0.01494, 0.1395), (0.05326, 0.000521, 0.1361), (0.1065, -0.1037, 0.1361), (0.1065, -0.071, 0.1361), (0.1065, -0.04096, 0.1361), (0.1065, -0.01509, 0.1361), (0.1065, 0.000521, 0.1361), (0.003716, -0.1037, 0.1361), (0.001983, -0.07127, 0.1487), (0.0009722, -0.04086, 0.1556), (0.002084, -0.01439, 0.1488), (0.003716, 0.000521, 0.1361), (0.1511, 0.002637, 0.1312), (0.136, 0.002637, 0.1599), (0.1156, 0.002637, 0.1851), (0.09086, 0.002637, 0.2058), (0.06258, 0.002637, 0.2211), (0.0319, 0.002637, 0.2306), (0.04885, 0.002637, 0.1312), (0.04885, 0.002637, 0.1742), (0.04548, 0.002637, 0.178), (0.04786, 0.002637, 0.1769), (0.02274, 0.002637, 0.178), (0.03411, 0.002637, 0.178), (0.0, 0.002637, 0.2338), (-0.1511, 0.002637, 0.1312), (-0.136, 0.002637, 0.1599), (-0.1156, 0.002637, 0.1851), (-0.09086, 0.002637, 0.2058), (-0.06258, 0.002637, 0.2211), (-0.0319, 0.002637, 0.2306), (-0.04885, 0.002637, 0.1312), (0.0, 0.002637, 0.178), (-0.04885, 0.002637, 0.1742), (-0.04548, 0.002637, 0.178), (-0.04786, 0.002637, 0.1769), (-0.02274, 0.002637, 0.178), (-0.03411, 0.002637, 0.178), (0.1511, -0.00216, 0.1312), (0.136, -0.00216, 0.1599), (0.1156, -0.00216, 0.1851), (0.09086, -0.00216, 0.2058), (0.06258, -0.00216, 0.2211), (0.0319, -0.00216, 0.2306), (0.04885, -0.00216, 0.1312), (0.04885, -0.00216, 0.1742), (0.04548, -0.00216, 0.178), (0.04786, -0.00216, 0.1769), (0.02274, -0.00216, 0.178), (0.03411, -0.00216, 0.178), (0.0, -0.00216, 0.2338), (-0.1511, -0.00216, 0.1312), (-0.136, -0.00216, 0.1599), (-0.1156, -0.00216, 0.1851), (-0.09086, -0.00216, 0.2058), (-0.06258, -0.00216, 0.2211), (-0.0319, -0.00216, 0.2306), (-0.04885, -0.00216, 0.1312), (0.0, -0.00216, 0.178), (-0.04885, -0.00216, 0.1742), (-0.04548, -0.00216, 0.178), (-0.04786, -0.00216, 0.1769), (-0.02274, -0.00216, 0.178), (-0.03411, -0.00216, 0.178)], [], [(8, 9, 3, 2), (21, 18, 7, 6), (32, 30, 5, 4), (28, 25, 1, 0), (35, 32, 4, 19), (62, 25, 63), (27, 3, 9, 59), (21, 6, 10, 23), (6, 7, 11, 10), (29, 31, 9, 8), (69, 12, 17, 65), (73, 13, 16, 48), (47, 33, 15, 71), (50, 34, 14, 75), (74, 71, 15, 14), (69, 77, 13, 12), (4, 5, 22, 19), (44, 45, 22), (7, 18, 20, 11), (70, 21, 23, 72), (76, 35, 19, 74), (70, 73, 18, 21), (2, 3, 27, 24), (29, 36, 28, 0), (2, 24, 26, 8), (77, 27, 59, 67), (61, 25, 62), (75, 66, 25, 28), (8, 26, 36, 29), (72, 23, 35, 76), (22, 46, 47, 71), (65, 17, 34, 50), (0, 1, 31, 29), (25, 66, 64, 63), (23, 10, 32, 35), (10, 11, 30, 32), (58, 57, 42), (58, 42, 41), (41, 40, 49), (49, 40, 39), (49, 39, 38), (36, 50, 75, 28), (40, 41, 46, 45), (38, 39, 44, 43), (49, 37, 20, 48), (41, 42, 47, 46), (39, 40, 45, 44), (37, 38, 43, 20), (42, 57, 33, 47), (58, 49, 48, 16), (24, 27, 77, 69), (13, 77, 67, 16), (37, 49, 38), (58, 41, 49), (58, 56, 57), (58, 55, 56), (55, 68, 54), (68, 53, 54), (68, 52, 53), (33, 64, 66, 15), (54, 62, 63, 55), (52, 60, 61, 53), (68, 67, 59, 51), (55, 63, 64, 56), (53, 61, 62, 54), (51, 59, 60, 52), (56, 64, 33, 57), (58, 16, 67, 68), (14, 15, 66, 75), (26, 65, 50, 36), (51, 52, 68), (58, 68, 55), (17, 72, 76, 34), (12, 13, 73, 70), (34, 76, 74, 14), (12, 70, 72, 17), (19, 22, 71, 74), (22, 45, 46), (18, 73, 48, 20), (5, 43, 44, 22), (11, 20, 43, 30), (5, 30, 43), (24, 69, 65, 26), (1, 25, 61, 60), (9, 31, 60, 59), (31, 1, 60), (82, 88, 89, 81), (81, 89, 90, 80), (80, 90, 91, 79), (79, 91, 92, 78), (88, 93, 94, 89), (89, 94, 95, 90), (90, 95, 96, 91), (91, 96, 97, 92), (93, 98, 99, 94), (94, 99, 100, 95), (95, 100, 101, 96), (96, 101, 102, 97), (113, 103, 104, 114), (114, 104, 105, 115), (115, 105, 106, 116), (116, 106, 107, 117), (103, 108, 109, 104), (104, 109, 110, 105), (105, 110, 111, 106), (106, 111, 112, 107), (108, 83, 84, 109), (109, 84, 85, 110), (110, 85, 86, 111), (111, 86, 87, 112), (101, 116, 117, 102), (100, 115, 116, 101), (99, 114, 115, 100), (98, 113, 114, 99), (118, 124, 125, 119), (120, 119, 125, 127), (121, 120, 127, 126), (130, 123, 128, 138), (123, 122, 129, 128), (122, 121, 126, 129), (131, 132, 139, 137), (133, 141, 139, 132), (134, 140, 141, 133), (130, 138, 142, 136), (136, 142, 143, 135), (135, 143, 140, 134), (144, 145, 151, 150), (146, 153, 151, 145), (147, 152, 153, 146), (156, 164, 154, 149), (149, 154, 155, 148), (148, 155, 152, 147), (157, 163, 165, 158), (159, 158, 165, 167), (160, 159, 167, 166), (156, 162, 168, 164), (162, 161, 169, 168), (161, 160, 166, 169), (118, 119, 145, 144), (119, 120, 146, 145), (120, 121, 147, 146), (121, 122, 148, 147), (122, 123, 149, 148), (123, 130, 156, 149), (127, 125, 151, 153), (126, 127, 153, 152), (125, 124, 150, 151), (138, 128, 154, 164), (128, 129, 155, 154), (129, 126, 152, 155), (132, 131, 157, 158), (133, 132, 158, 159), (134, 133, 159, 160), (135, 134, 160, 161), (136, 135, 161, 162), (130, 136, 162, 156), (139, 141, 167, 165), (141, 140, 166, 167), (137, 139, 165, 163), (142, 138, 164, 168), (143, 142, 168, 169), (140, 143, 169, 166)])
me_cube_002.polygons.foreach_set('use_smooth', [True] * 162)
me_cube_002.polygons.foreach_set('material_index', [0, 0, 0, 0, 0, 0, 0, 0, 0, 0, 0, 0, 0, 0, 0, 0, 0, 0, 0, 0, 0, 0, 0, 0, 0, 0, 0, 0, 0, 0, 0, 0, 0, 0, 0, 0, 0, 0, 0, 0, 0, 0, 0, 0, 0, 0, 0, 0, 0, 0, 0, 0, 0, 0, 0, 0, 0, 0, 0, 0, 0, 0, 0, 0, 0, 0, 0, 0, 0, 0, 0, 0, 0, 0, 0, 0, 0, 0, 0, 0, 0, 0, 0, 0, 0, 0, 1, 1, 1, 1, 1, 1, 1, 1, 1, 1, 1, 1, 1, 1, 1, 1, 1, 1, 1, 1, 1, 1, 1, 1, 1, 1, 1, 1, 0, 0, 0, 0, 0, 0, 0, 0, 0, 0, 0, 0, 0, 0, 0, 0, 0, 0, 0, 0, 0, 0, 0, 0, 0, 0, 0, 0, 0, 0, 0, 0, 0, 0, 0, 0, 0, 0, 0, 0, 0, 0, 0, 0, 0, 0, 0, 0])
_uv = me_cube_002.uv_layers.new(name='UVMap')
_uv.uv.foreach_set('vector', [0.5356, 0.1454, 0.5356, 0.7255, 0.436, 0.7255, 0.436, 0.1454, 0.06671, 0.1438, 0.06671, 0.7258, 0.007639, 0.7258, 0.007639, 0.1438, 0.4636, 0.1448, 0.4636, 0.722, 0.4369, 0.722, 0.4369, 0.1448, 0.067, 0.1438, 0.067, 0.7258, 0.007639, 0.7258, 0.007639, 0.1438, 0.7148, 0.3082, 0.6791, 0.3082, 0.6791, 0.2626, 0.7148, 0.2626, 0.7409, 0.3789, 0.7147, 0.2975, 0.7532, 0.3596, 0.7147, 0.6424, 0.6787, 0.6424, 0.6787, 0.4727, 0.7145, 0.4727, 0.7148, 0.6061, 0.6791, 0.6061, 0.6791, 0.4371, 0.7148, 0.4371, 0.6386, 0.1448, 0.6386, 0.722, 0.5394, 0.722, 0.5394, 0.1448, 0.6118, 0.1454, 0.6118, 0.7255, 0.5356, 0.7255, 0.5356, 0.1454, 0.7993, 0.6061, 0.7807, 0.6061, 0.7807, 0.4371, 0.7993, 0.4371, 0.8019, 0.6424, 0.7806, 0.6424, 0.7806, 0.4727, 0.8019, 0.4727, 0.7946, 0.3477, 0.7806, 0.3432, 0.7806, 0.2975, 0.8019, 0.2975, 0.7993, 0.3082, 0.7807, 0.3082, 0.7807, 0.2626, 0.7993, 0.2626, 0.2107, 0.1438, 0.2107, 0.7258, 0.1756, 0.7258, 0.1756, 0.1438, 0.2063, 0.1438, 0.2063, 0.7258, 0.1756, 0.7258, 0.1756, 0.1438, 0.3435, 0.1438, 0.3435, 0.7258, 0.2844, 0.7258, 0.2844, 0.1438, 0.8312, 0.4049, 0.8204, 0.3789, 0.8467, 0.2975, 0.8825, 0.6424, 0.8467, 0.6424, 0.8467, 0.4727, 0.8825, 0.4727, 0.7595, 0.6061, 0.7148, 0.6061, 0.7148, 0.4371, 0.7595, 0.4371, 0.7595, 0.3082, 0.7148, 0.3082, 0.7148, 0.2626, 0.7595, 0.2626, 0.1404, 0.1438, 0.1404, 0.7258, 0.06671, 0.7258, 0.06671, 0.1438, 0.3435, 0.1438, 0.3435, 0.7258, 0.2841, 0.7258, 0.2841, 0.1438, 0.8823, 0.3082, 0.8464, 0.3082, 0.8464, 0.2626, 0.8823, 0.2626, 0.8823, 0.6061, 0.8464, 0.6061, 0.8464, 0.4371, 0.8823, 0.4371, 0.762, 0.6424, 0.7147, 0.6424, 0.7145, 0.4727, 0.7592, 0.4727, 0.73, 0.4049, 0.7147, 0.2975, 0.7409, 0.3789, 0.1448, 0.1438, 0.1448, 0.7258, 0.067, 0.7258, 0.067, 0.1438, 0.8823, 0.4371, 0.8464, 0.4371, 0.8464, 0.3082, 0.8823, 0.3082, 0.7595, 0.4371, 0.7148, 0.4371, 0.7148, 0.3082, 0.7595, 0.3082, 0.8467, 0.2975, 0.808, 0.3596, 0.7946, 0.3477, 0.8019, 0.2975, 0.7993, 0.4371, 0.7807, 0.4371, 0.7807, 0.3082, 0.7993, 0.3082, 0.6386, 0.1454, 0.6386, 0.7255, 0.6118, 0.7255, 0.6118, 0.1454, 0.7147, 0.2975, 0.762, 0.2975, 0.7667, 0.3477, 0.7532, 0.3596, 0.7148, 0.4371, 0.6791, 0.4371, 0.6791, 0.3082, 0.7148, 0.3082, 0.5394, 0.1448, 0.5394, 0.722, 0.4636, 0.722, 0.4636, 0.1448, 0.7896, 0.4552, 0.7259, 0.2772, 0.7472, 0.2289, 0.7896, 0.4552, 0.7472, 0.2289, 0.7716, 0.1936, 0.7716, 0.1936, 0.7982, 0.1725, 0.8191, 0.3728, 0.8191, 0.3728, 0.7982, 0.1725, 0.826, 0.1666, 0.8191, 0.3728, 0.826, 0.1666, 0.8539, 0.1759, 0.8464, 0.3082, 0.7993, 0.3082, 0.7993, 0.2626, 0.8464, 0.2626, 0.3456, 0.3577, 0.3454, 0.4247, 0.3415, 0.4246, 0.3417, 0.3576, 0.346, 0.2221, 0.3458, 0.2902, 0.3419, 0.2901, 0.3421, 0.222, 0.3417, 0.3384, 0.3417, 0.1422, 0.3448, 0.1425, 0.3448, 0.3387, 0.3454, 0.1931, 0.3453, 0.2597, 0.3413, 0.2596, 0.3415, 0.1931, 0.3458, 0.2902, 0.3456, 0.3577, 0.3417, 0.3576, 0.3419, 0.2901, 0.3462, 0.1535, 0.346, 0.2221, 0.3421, 0.222, 0.3423, 0.1534, 0.3453, 0.2597, 0.3451, 0.3261, 0.3411, 0.3261, 0.3413, 0.2596, 0.3417, 0.4321, 0.3417, 0.3384, 0.3448, 0.3387, 0.3448, 0.4321, 0.2841, 0.1438, 0.2841, 0.7258, 0.2063, 0.7258, 0.2063, 0.1438, 0.7806, 0.6424, 0.762, 0.6424, 0.7592, 0.4727, 0.7806, 0.4727, 0.8809, 0.2003, 0.8191, 0.3728, 0.8539, 0.1759, 0.7896, 0.4552, 0.7716, 0.1936, 0.8191, 0.3728, 0.7896, 0.4552, 0.7087, 0.3366, 0.7259, 0.2772, 0.7896, 0.4552, 0.696, 0.4048, 0.7087, 0.3366, 0.696, 0.4048, 0.7601, 0.5377, 0.6885, 0.4791, 0.7601, 0.5377, 0.6863, 0.5568, 0.6885, 0.4791, 0.7601, 0.5377, 0.6897, 0.6348, 0.6863, 0.5568, 0.7806, 0.3432, 0.7667, 0.3477, 0.762, 0.2975, 0.7806, 0.2975, 0.3456, 0.526, 0.3417, 0.5261, 0.3415, 0.4591, 0.3455, 0.459, 0.346, 0.6616, 0.3421, 0.6617, 0.3419, 0.5936, 0.3458, 0.5935, 0.3417, 0.5259, 0.3448, 0.5259, 0.3448, 0.722, 0.3417, 0.722, 0.3455, 0.4183, 0.3415, 0.4184, 0.3413, 0.3518, 0.3453, 0.3517, 0.3458, 0.5935, 0.3419, 0.5936, 0.3417, 0.5261, 0.3456, 0.526, 0.3462, 0.7303, 0.3423, 0.7303, 0.3421, 0.6617, 0.346, 0.6616, 0.3453, 0.3924, 0.3413, 0.3925, 0.3411, 0.3261, 0.3451, 0.3261, 0.3417, 0.3323, 0.3448, 0.3323, 0.3448, 0.426, 0.3417, 0.426, 0.1756, 0.1438, 0.1756, 0.7258, 0.1448, 0.7258, 0.1448, 0.1438, 0.8464, 0.4371, 0.7993, 0.4371, 0.7993, 0.3082, 0.8464, 0.3082, 0.6984, 0.7102, 0.6897, 0.6348, 0.7601, 0.5377, 0.7896, 0.4552, 0.7601, 0.5377, 0.696, 0.4048, 0.7807, 0.4371, 0.7595, 0.4371, 0.7595, 0.3082, 0.7807, 0.3082, 0.1756, 0.1438, 0.1756, 0.7258, 0.1404, 0.7258, 0.1404, 0.1438, 0.7807, 0.3082, 0.7595, 0.3082, 0.7595, 0.2626, 0.7807, 0.2626, 0.7807, 0.6061, 0.7595, 0.6061, 0.7595, 0.4371, 0.7807, 0.4371, 0.2844, 0.1438, 0.2844, 0.7258, 0.2107, 0.7258, 0.2107, 0.1438, 0.8467, 0.2975, 0.8204, 0.3789, 0.808, 0.3596, 0.8467, 0.6424, 0.8019, 0.6424, 0.8019, 0.4727, 0.8467, 0.4727, 0.8825, 0.2975, 0.8401, 0.4366, 0.8312, 0.4049, 0.8467, 0.2975, 0.8825, 0.4727, 0.8467, 0.4727, 0.8401, 0.4366, 0.8825, 0.3432, 0.8825, 0.2975, 0.8825, 0.3432, 0.8401, 0.4366, 0.8464, 0.6061, 0.7993, 0.6061, 0.7993, 0.4371, 0.8464, 0.4371, 0.6787, 0.2975, 0.7147, 0.2975, 0.73, 0.4049, 0.7211, 0.4366, 0.6787, 0.4727, 0.6787, 0.3432, 0.7211, 0.4366, 0.7145, 0.4727, 0.6787, 0.3432, 0.6787, 0.2975, 0.7211, 0.4366, 0.0, 0.0, 0.0, 0.0, 0.0, 0.0, 0.0, 0.0, 0.0, 0.0, 0.0, 0.0, 0.0, 0.0, 0.0, 0.0, 0.0, 0.0, 0.0, 0.0, 0.0, 0.0, 0.0, 0.0, 0.0, 0.0, 0.0, 0.0, 0.0, 0.0, 0.0, 0.0, 0.0, 0.0, 0.0, 0.0, 0.0, 0.0, 0.0, 0.0, 0.0, 0.0, 0.0, 0.0, 0.0, 0.0, 0.0, 0.0, 0.0, 0.0, 0.0, 0.0, 0.0, 0.0, 0.0, 0.0, 0.0, 0.0, 0.0, 0.0, 0.0, 0.0, 0.0, 0.0, 0.0, 0.0, 0.0, 0.0, 0.0, 0.0, 0.0, 0.0, 0.0, 0.0, 0.0, 0.0, 0.0, 0.0, 0.0, 0.0, 0.0, 0.0, 0.0, 0.0, 0.0, 0.0, 0.0, 0.0, 0.0, 0.0, 0.0, 0.0, 0.0, 0.0, 0.0, 0.0, 0.0, 0.0, 0.0, 0.0, 0.0, 0.0, 0.0, 0.0, 0.0, 0.0, 0.0, 0.0, 0.0, 0.0, 0.0, 0.0, 0.0, 0.0, 0.0, 0.0, 0.0, 0.0, 0.0, 0.0, 0.0, 0.0, 0.0, 0.0, 0.0, 0.0, 0.0, 0.0, 0.0, 0.0, 0.0, 0.0, 0.0, 0.0, 0.0, 0.0, 0.0, 0.0, 0.0, 0.0, 0.0, 0.0, 0.0, 0.0, 0.0, 0.0, 0.0, 0.0, 0.0, 0.0, 0.0, 0.0, 0.0, 0.0, 0.0, 0.0, 0.0, 0.0, 0.0, 0.0, 0.0, 0.0, 0.0, 0.0, 0.0, 0.0, 0.0, 0.0, 0.0, 0.0, 0.0, 0.0, 0.0, 0.0, 0.0, 0.0, 0.0, 0.0, 0.0, 0.0, 0.0, 0.0, 0.0, 0.0, 0.0, 0.0, 0.0, 0.0, 0.0, 0.0, 0.0, 0.0, 0.0, 0.0, 0.0, 0.0, 0.0, 0.0, 0.0, 0.0, 0.0, 0.0, 0.0, 0.0, 0.0, 0.0, 0.0, 0.0, 0.0, 0.0, 0.0, 0.0, 0.0, 0.0, 0.0, 0.0, 0.0, 0.0, 0.0, 0.0, 0.0, 0.0, 0.0, 0.0, 0.08212, 0.7567, 0.1582, 0.7567, 0.1582, 0.8543, 0.09336, 0.822, 0.1085, 0.8792, 0.09336, 0.822, 0.1582, 0.8543, 0.1589, 0.8604, 0.1269, 0.9262, 0.1085, 0.8792, 0.1589, 0.8604, 0.1607, 0.863, 0.1945, 0.9877, 0.1708, 0.9804, 0.1776, 0.863, 0.1945, 0.863, 0.1708, 0.9804, 0.148, 0.9611, 0.1691, 0.863, 0.1776, 0.863, 0.148, 0.9611, 0.1269, 0.9262, 0.1607, 0.863, 0.1691, 0.863, 0.3069, 0.7567, 0.2957, 0.822, 0.2309, 0.8543, 0.2309, 0.7567, 0.2805, 0.8792, 0.2301, 0.8604, 0.2309, 0.8543, 0.2957, 0.822, 0.2621, 0.9262, 0.2283, 0.863, 0.2301, 0.8604, 0.2805, 0.8792, 0.1945, 0.9877, 0.1945, 0.863, 0.2114, 0.863, 0.2182, 0.9804, 0.2182, 0.9804, 0.2114, 0.863, 0.2199, 0.863, 0.2411, 0.9611, 0.2411, 0.9611, 0.2199, 0.863, 0.2283, 0.863, 0.2621, 0.9262, 0.08212, 0.7567, 0.09336, 0.822, 0.1582, 0.8543, 0.1582, 0.7567, 0.1085, 0.8792, 0.1589, 0.8604, 0.1582, 0.8543, 0.09336, 0.822, 0.1269, 0.9262, 0.1607, 0.863, 0.1589, 0.8604, 0.1085, 0.8792, 0.1945, 0.9877, 0.1945, 0.863, 0.1776, 0.863, 0.1708, 0.9804, 0.1708, 0.9804, 0.1776, 0.863, 0.1691, 0.863, 0.148, 0.9611, 0.148, 0.9611, 0.1691, 0.863, 0.1607, 0.863, 0.1269, 0.9262, 0.3069, 0.7567, 0.2309, 0.7567, 0.2309, 0.8543, 0.2957, 0.822, 0.2805, 0.8792, 0.2957, 0.822, 0.2309, 0.8543, 0.2301, 0.8604, 0.2621, 0.9262, 0.2805, 0.8792, 0.2301, 0.8604, 0.2283, 0.863, 0.1945, 0.9877, 0.2182, 0.9804, 0.2114, 0.863, 0.1945, 0.863, 0.2182, 0.9804, 0.2411, 0.9611, 0.2199, 0.863, 0.2114, 0.863, 0.2411, 0.9611, 0.2621, 0.9262, 0.2283, 0.863, 0.2199, 0.863, 0.3442, 0.1607, 0.3442, 0.2055, 0.3423, 0.2055, 0.3423, 0.1607, 0.3442, 0.2055, 0.3442, 0.2511, 0.3423, 0.2511, 0.3423, 0.2055, 0.3442, 0.2511, 0.3442, 0.2976, 0.3423, 0.2976, 0.3423, 0.2511, 0.3442, 0.2976, 0.3442, 0.3449, 0.3423, 0.3449, 0.3423, 0.2976, 0.3442, 0.3449, 0.3442, 0.3928, 0.3423, 0.3928, 0.3423, 0.3449, 0.3442, 0.3928, 0.3442, 0.4411, 0.3423, 0.4411, 0.3423, 0.3928, 0.3421, 0.2794, 0.3421, 0.2712, 0.3448, 0.2712, 0.3448, 0.2794, 0.3421, 0.2877, 0.3421, 0.2794, 0.3448, 0.2794, 0.3448, 0.2877, 0.3421, 0.2712, 0.3421, 0.1494, 0.3448, 0.1494, 0.3448, 0.2712, 0.3421, 0.4325, 0.3421, 0.3601, 0.3448, 0.3601, 0.3448, 0.4325, 0.3421, 0.3601, 0.3421, 0.3239, 0.3448, 0.3239, 0.3448, 0.3601, 0.3421, 0.3239, 0.3421, 0.2877, 0.3448, 0.2877, 0.3448, 0.3239, 0.3442, 0.6767, 0.3442, 0.7215, 0.3423, 0.7215, 0.3423, 0.6767, 0.3442, 0.6311, 0.3442, 0.6767, 0.3423, 0.6767, 0.3423, 0.6311, 0.3442, 0.5846, 0.3442, 0.6311, 0.3423, 0.6311, 0.3423, 0.5846, 0.3442, 0.5373, 0.3442, 0.5846, 0.3423, 0.5846, 0.3423, 0.5373, 0.3442, 0.4894, 0.3442, 0.5373, 0.3423, 0.5373, 0.3423, 0.4894, 0.3442, 0.4411, 0.3442, 0.4894, 0.3423, 0.4894, 0.3423, 0.4411, 0.3421, 0.5938, 0.3421, 0.5856, 0.3448, 0.5856, 0.3448, 0.5938, 0.3421, 0.5856, 0.3421, 0.5774, 0.3448, 0.5774, 0.3448, 0.5856, 0.3421, 0.7156, 0.3421, 0.5938, 0.3448, 0.5938, 0.3448, 0.7156, 0.3421, 0.505, 0.3421, 0.4325, 0.3448, 0.4325, 0.3448, 0.505, 0.3421, 0.5412, 0.3421, 0.505, 0.3448, 0.505, 0.3448, 0.5412, 0.3421, 0.5774, 0.3421, 0.5412, 0.3448, 0.5412, 0.3448, 0.5774])
_uv.active_render = True
_uv = me_cube_002.uv_layers.new(name='UVMap.001')
_uv.uv.foreach_set('vector', [0.8633, 0.2941, 0.8633, 0.5566, 0.9895, 0.5566, 0.9895, 0.2941, 0.3597, 0.273, 0.3597, 0.01051, 0.4343, 0.01051, 0.4343, 0.273, 0.4893, 0.2941, 0.4893, 0.5566, 0.4553, 0.5566, 0.4553, 0.2941, 0.08541, 0.2941, 0.08541, 0.5566, 0.01051, 0.5566, 0.01052, 0.2941, 0.8045, 0.2331, 0.879, 0.2331, 0.879, 0.2671, 0.8045, 0.2671, 0.1397, 0.6382, 0.08541, 0.5776, 0.1655, 0.6238, 0.08541, 0.8342, 0.01052, 0.8342, 0.01051, 0.708, 0.08495, 0.7079, 0.8045, 0.01051, 0.879, 0.01051, 0.879, 0.1367, 0.8045, 0.1367, 0.7119, 0.2941, 0.7119, 0.5566, 0.5857, 0.5566, 0.5857, 0.2941, 0.7669, 0.2941, 0.7669, 0.5566, 0.8633, 0.5566, 0.8633, 0.2941, 0.6284, 0.01051, 0.6672, 0.01051, 0.6672, 0.1367, 0.6284, 0.1367, 0.2667, 0.8342, 0.2224, 0.8342, 0.2224, 0.708, 0.2667, 0.708, 0.2514, 0.615, 0.2224, 0.6116, 0.2224, 0.5776, 0.2667, 0.5776, 0.6284, 0.2331, 0.6672, 0.2331, 0.6672, 0.2671, 0.6284, 0.2671, 0.2667, 0.2941, 0.2667, 0.5566, 0.2224, 0.5566, 0.2224, 0.2941, 0.1836, 0.273, 0.1836, 0.01051, 0.2224, 0.01051, 0.2224, 0.273, 0.4343, 0.2941, 0.4343, 0.5566, 0.3597, 0.5566, 0.3597, 0.2941, 0.3276, 0.6575, 0.305, 0.6382, 0.3597, 0.5776, 0.4343, 0.8342, 0.3597, 0.8342, 0.3597, 0.708, 0.4343, 0.708, 0.7115, 0.01051, 0.8045, 0.01051, 0.8045, 0.1367, 0.7115, 0.1367, 0.7115, 0.2331, 0.8045, 0.2331, 0.8045, 0.2671, 0.7115, 0.2671, 0.2667, 0.273, 0.2667, 0.01051, 0.3597, 0.01051, 0.3597, 0.273, 0.01052, 0.273, 0.01051, 0.01051, 0.08541, 0.01051, 0.08541, 0.273, 0.4553, 0.2331, 0.5302, 0.2331, 0.5302, 0.2671, 0.4553, 0.2671, 0.4553, 0.01052, 0.5302, 0.01051, 0.5302, 0.1367, 0.4553, 0.1367, 0.1836, 0.8342, 0.08541, 0.8342, 0.08495, 0.7079, 0.1779, 0.7079, 0.1172, 0.6575, 0.08541, 0.5776, 0.1397, 0.6382, 0.1836, 0.2941, 0.1836, 0.5566, 0.08541, 0.5566, 0.08541, 0.2941, 0.4553, 0.1367, 0.5302, 0.1367, 0.5302, 0.2331, 0.4553, 0.2331, 0.7115, 0.1367, 0.8045, 0.1367, 0.8045, 0.2331, 0.7115, 0.2331, 0.3597, 0.5776, 0.2793, 0.6238, 0.2514, 0.615, 0.2667, 0.5776, 0.6284, 0.1367, 0.6672, 0.1367, 0.6672, 0.2331, 0.6284, 0.2331, 0.7329, 0.2941, 0.7329, 0.5566, 0.7669, 0.5566, 0.7669, 0.2941, 0.08541, 0.5776, 0.1836, 0.5776, 0.1934, 0.615, 0.1655, 0.6238, 0.8045, 0.1367, 0.879, 0.1367, 0.879, 0.2331, 0.8045, 0.2331, 0.5857, 0.2941, 0.5857, 0.5566, 0.4893, 0.5566, 0.4893, 0.2941, 0.5927, 0.8342, 0.5927, 0.7382, 0.6217, 0.7412, 0.5927, 0.8342, 0.6217, 0.7412, 0.6497, 0.7501, 0.6497, 0.7501, 0.6754, 0.7644, 0.6372, 0.8342, 0.6372, 0.8342, 0.6754, 0.7644, 0.6979, 0.7838, 0.6372, 0.8342, 0.6979, 0.7838, 0.7164, 0.8073, 0.5302, 0.2331, 0.6284, 0.2331, 0.6284, 0.2671, 0.5302, 0.2671, 0.721, 0.5911, 0.6915, 0.5908, 0.6915, 0.586, 0.721, 0.5863, 0.7806, 0.5916, 0.7507, 0.5913, 0.7507, 0.5865, 0.7806, 0.5867, 0.7999, 0.8552, 0.8929, 0.8552, 0.8928, 0.86, 0.7998, 0.86, 0.6915, 0.5908, 0.6622, 0.5906, 0.6623, 0.5858, 0.6915, 0.586, 0.7507, 0.5913, 0.721, 0.5911, 0.721, 0.5863, 0.7507, 0.5865, 0.8108, 0.5918, 0.7806, 0.5916, 0.7806, 0.5867, 0.8108, 0.587, 0.6622, 0.5906, 0.6331, 0.5904, 0.6331, 0.5855, 0.6623, 0.5858, 0.7555, 0.8552, 0.7999, 0.8552, 0.7998, 0.86, 0.7555, 0.86, 0.08541, 0.273, 0.08541, 0.01051, 0.1836, 0.01051, 0.1836, 0.273, 0.2224, 0.8342, 0.1836, 0.8342, 0.1779, 0.7079, 0.2224, 0.708, 0.7302, 0.8342, 0.6372, 0.8342, 0.7164, 0.8073, 0.5927, 0.8342, 0.6497, 0.7501, 0.6372, 0.8342, 0.5927, 0.8342, 0.5637, 0.7412, 0.5927, 0.7382, 0.5927, 0.8342, 0.5358, 0.7501, 0.5637, 0.7412, 0.5358, 0.7501, 0.5483, 0.8342, 0.5101, 0.7644, 0.5483, 0.8342, 0.4875, 0.7838, 0.5101, 0.7644, 0.5483, 0.8342, 0.469, 0.8073, 0.4875, 0.7838, 0.2224, 0.6116, 0.1934, 0.615, 0.1836, 0.5776, 0.2224, 0.5776, 0.5452, 0.5911, 0.5451, 0.5863, 0.5746, 0.586, 0.5746, 0.5908, 0.4855, 0.5916, 0.4855, 0.5867, 0.5154, 0.5865, 0.5155, 0.5913, 0.711, 0.8552, 0.711, 0.86, 0.618, 0.86, 0.618, 0.8552, 0.5746, 0.5908, 0.5746, 0.586, 0.6038, 0.5858, 0.6039, 0.5906, 0.5155, 0.5913, 0.5154, 0.5865, 0.5451, 0.5863, 0.5452, 0.5911, 0.4553, 0.5918, 0.4553, 0.587, 0.4855, 0.5867, 0.4855, 0.5916, 0.6039, 0.5906, 0.6038, 0.5858, 0.6331, 0.5855, 0.6331, 0.5904, 0.7555, 0.8552, 0.7555, 0.86, 0.711, 0.86, 0.711, 0.8552, 0.2224, 0.2941, 0.2224, 0.5566, 0.1836, 0.5566, 0.1836, 0.2941, 0.5302, 0.1367, 0.6284, 0.1367, 0.6284, 0.2331, 0.5302, 0.2331, 0.4553, 0.8342, 0.469, 0.8073, 0.5483, 0.8342, 0.5927, 0.8342, 0.5483, 0.8342, 0.5358, 0.7501, 0.6672, 0.1367, 0.7115, 0.1367, 0.7115, 0.2331, 0.6672, 0.2331, 0.2224, 0.273, 0.2224, 0.01051, 0.2667, 0.01051, 0.2667, 0.273, 0.6672, 0.2331, 0.7115, 0.2331, 0.7115, 0.2671, 0.6672, 0.2671, 0.6672, 0.01051, 0.7115, 0.01051, 0.7115, 0.1367, 0.6672, 0.1367, 0.3597, 0.2941, 0.3597, 0.5566, 0.2667, 0.5566, 0.2667, 0.2941, 0.3597, 0.5776, 0.305, 0.6382, 0.2793, 0.6238, 0.3597, 0.8342, 0.2667, 0.8342, 0.2667, 0.708, 0.3597, 0.708, 0.4343, 0.5776, 0.3461, 0.681, 0.3276, 0.6575, 0.3597, 0.5776, 0.4343, 0.708, 0.3597, 0.708, 0.3461, 0.681, 0.4343, 0.6116, 0.4343, 0.5776, 0.4343, 0.6116, 0.3461, 0.681, 0.5302, 0.01051, 0.6284, 0.01051, 0.6284, 0.1367, 0.5302, 0.1367, 0.01051, 0.5776, 0.08541, 0.5776, 0.1172, 0.6575, 0.0987, 0.681, 0.01051, 0.708, 0.01051, 0.6116, 0.0987, 0.681, 0.08495, 0.7079, 0.01051, 0.6116, 0.01051, 0.5776, 0.0987, 0.681, 0.6273, 0.6141, 0.6771, 0.6139, 0.6773, 0.6446, 0.6274, 0.6447, 0.6274, 0.6447, 0.6773, 0.6446, 0.6773, 0.6839, 0.6274, 0.6727, 0.6274, 0.6727, 0.6773, 0.6839, 0.6772, 0.697, 0.6273, 0.6968, 0.6273, 0.6968, 0.6772, 0.697, 0.677, 0.7117, 0.6273, 0.7114, 0.6771, 0.6139, 0.7268, 0.6134, 0.7271, 0.6439, 0.6773, 0.6446, 0.6773, 0.6446, 0.7271, 0.6439, 0.7274, 0.6728, 0.6773, 0.6839, 0.6773, 0.6839, 0.7274, 0.6728, 0.7272, 0.6975, 0.6772, 0.697, 0.6772, 0.697, 0.7272, 0.6975, 0.7269, 0.7123, 0.677, 0.7117, 0.7268, 0.6134, 0.7765, 0.6128, 0.7774, 0.6443, 0.7271, 0.6439, 0.7271, 0.6439, 0.7774, 0.6443, 0.778, 0.6729, 0.7274, 0.6728, 0.7274, 0.6728, 0.778, 0.6729, 0.7775, 0.6977, 0.7272, 0.6975, 0.7272, 0.6975, 0.7775, 0.6977, 0.7766, 0.7139, 0.7269, 0.7123, 0.4612, 0.6128, 0.5072, 0.6146, 0.5067, 0.6453, 0.4576, 0.645, 0.4576, 0.645, 0.5067, 0.6453, 0.5062, 0.6742, 0.4553, 0.6739, 0.4553, 0.6739, 0.5062, 0.6742, 0.5065, 0.6993, 0.4573, 0.6993, 0.4573, 0.6993, 0.5065, 0.6993, 0.5068, 0.7143, 0.4607, 0.7172, 0.5072, 0.6146, 0.5568, 0.6156, 0.5565, 0.646, 0.5067, 0.6453, 0.5067, 0.6453, 0.5565, 0.646, 0.5563, 0.6742, 0.5062, 0.6742, 0.5062, 0.6742, 0.5563, 0.6742, 0.5565, 0.6984, 0.5065, 0.6993, 0.5065, 0.6993, 0.5565, 0.6984, 0.5567, 0.713, 0.5068, 0.7143, 0.5568, 0.6156, 0.6062, 0.6159, 0.6061, 0.6462, 0.5565, 0.646, 0.5565, 0.646, 0.6061, 0.6462, 0.6061, 0.6741, 0.5563, 0.6742, 0.5563, 0.6742, 0.6061, 0.6741, 0.6062, 0.6982, 0.5565, 0.6984, 0.5565, 0.6984, 0.6062, 0.6982, 0.6062, 0.7127, 0.5567, 0.713, 0.8349, 0.7489, 0.8354, 0.7445, 0.8504, 0.7552, 0.8484, 0.7581, 0.8106, 0.7437, 0.8106, 0.7382, 0.8354, 0.7445, 0.8349, 0.7489, 0.7824, 0.7488, 0.782, 0.7443, 0.8106, 0.7382, 0.8106, 0.7437, 0.7522, 0.7581, 0.7512, 0.7548, 0.782, 0.7443, 0.7824, 0.7488, 0.597, 0.9512, 0.5014, 0.9512, 0.5014, 0.911, 0.5829, 0.9243, 0.5639, 0.9008, 0.5829, 0.9243, 0.5014, 0.911, 0.5004, 0.9085, 0.5407, 0.8814, 0.5639, 0.9008, 0.5004, 0.9085, 0.4982, 0.9074, 0.4557, 0.8552, 0.4855, 0.8582, 0.4769, 0.9074, 0.4557, 0.9074, 0.4855, 0.8582, 0.5142, 0.8671, 0.4876, 0.9074, 0.4769, 0.9074, 0.5142, 0.8671, 0.5407, 0.8814, 0.4982, 0.9074, 0.4876, 0.9074, 0.3143, 0.9511, 0.3284, 0.9242, 0.41, 0.911, 0.4099, 0.9511, 0.3475, 0.9007, 0.4109, 0.9085, 0.41, 0.911, 0.3284, 0.9242, 0.3707, 0.8814, 0.4131, 0.9074, 0.4109, 0.9085, 0.3475, 0.9007, 0.4557, 0.8552, 0.4557, 0.9074, 0.4344, 0.9074, 0.4258, 0.8582, 0.4258, 0.8582, 0.4344, 0.9074, 0.4237, 0.9074, 0.3971, 0.867, 0.3971, 0.867, 0.4237, 0.9074, 0.4131, 0.9074, 0.3707, 0.8814, 0.2933, 0.8553, 0.2791, 0.8822, 0.1976, 0.8955, 0.1976, 0.8553, 0.2601, 0.9057, 0.1967, 0.898, 0.1976, 0.8955, 0.2791, 0.8822, 0.2369, 0.925, 0.1944, 0.899, 0.1967, 0.898, 0.2601, 0.9057, 0.1518, 0.9512, 0.1519, 0.899, 0.1731, 0.899, 0.1817, 0.9482, 0.1817, 0.9482, 0.1731, 0.899, 0.1838, 0.899, 0.2104, 0.9394, 0.2104, 0.9394, 0.1838, 0.899, 0.1944, 0.899, 0.2369, 0.925, 0.01051, 0.8552, 0.1062, 0.8552, 0.1062, 0.8954, 0.02465, 0.8821, 0.04367, 0.9056, 0.02465, 0.8821, 0.1062, 0.8954, 0.1071, 0.8979, 0.06685, 0.925, 0.04367, 0.9056, 0.1071, 0.8979, 0.1093, 0.899, 0.1518, 0.9512, 0.122, 0.9482, 0.1306, 0.899, 0.1519, 0.899, 0.122, 0.9482, 0.0933, 0.9394, 0.12, 0.899, 0.1306, 0.899, 0.0933, 0.9394, 0.06685, 0.925, 0.1093, 0.899, 0.12, 0.899, 0.3725, 0.9767, 0.3421, 0.9767, 0.3421, 0.9722, 0.3725, 0.9722, 0.3421, 0.9767, 0.3118, 0.9767, 0.3118, 0.9722, 0.3421, 0.9722, 0.3118, 0.9767, 0.2816, 0.9767, 0.2816, 0.9722, 0.3118, 0.9722, 0.2816, 0.9767, 0.2515, 0.9767, 0.2515, 0.9722, 0.2816, 0.9722, 0.2515, 0.9767, 0.2215, 0.9767, 0.2215, 0.9722, 0.2515, 0.9722, 0.2215, 0.9767, 0.1915, 0.9767, 0.1915, 0.9722, 0.2215, 0.9722, 0.7509, 0.8811, 0.7536, 0.8811, 0.7536, 0.8856, 0.7509, 0.8856, 0.7485, 0.8811, 0.7509, 0.8811, 0.7509, 0.8856, 0.7485, 0.8856, 0.7536, 0.8811, 0.7938, 0.8811, 0.7938, 0.8856, 0.7536, 0.8856, 0.7059, 0.8811, 0.7272, 0.8811, 0.7272, 0.8856, 0.7059, 0.8856, 0.7272, 0.8811, 0.7378, 0.8811, 0.7378, 0.8856, 0.7272, 0.8856, 0.7378, 0.8811, 0.7485, 0.8811, 0.7485, 0.8856, 0.7378, 0.8856, 0.04088, 0.9767, 0.01051, 0.9767, 0.01051, 0.9722, 0.04088, 0.9722, 0.07116, 0.9767, 0.04088, 0.9767, 0.04088, 0.9722, 0.07116, 0.9722, 0.1013, 0.9767, 0.07116, 0.9767, 0.07116, 0.9722, 0.1013, 0.9722, 0.1315, 0.9767, 0.1013, 0.9767, 0.1013, 0.9722, 0.1315, 0.9722, 0.1615, 0.9767, 0.1315, 0.9767, 0.1315, 0.9722, 0.1615, 0.9722, 0.1915, 0.9767, 0.1615, 0.9767, 0.1615, 0.9722, 0.1915, 0.9722, 0.6582, 0.8811, 0.6609, 0.8811, 0.6609, 0.8856, 0.6582, 0.8856, 0.6609, 0.8811, 0.6634, 0.8811, 0.6634, 0.8856, 0.6609, 0.8856, 0.618, 0.8811, 0.6582, 0.8811, 0.6582, 0.8856, 0.618, 0.8856, 0.6846, 0.8811, 0.7059, 0.8811, 0.7059, 0.8856, 0.6846, 0.8856, 0.674, 0.8811, 0.6846, 0.8811, 0.6846, 0.8856, 0.674, 0.8856, 0.6634, 0.8811, 0.674, 0.8811, 0.674, 0.8856, 0.6634, 0.8856])
me_cube_002.materials.append(mat_material)
me_cube_002.materials.append(mat_material_001)
me_cube_002.use_remesh_preserve_volume = False
me_cube_002.use_remesh_preserve_attributes = False
me_cube_002.use_mirror_vertex_groups = False
me_cube_002.update()
me_cube_003 = bpy.data.meshes.new('Cube.003')
me_cube_003.from_pydata([(-0.2264, -0.1371, -0.1403), (-0.2264, -0.1371, 0.1403), (-0.2264, 0.1371, -0.1403), (-0.2264, 0.1371, 0.1403), (0.2264, -0.1371, -0.1403), (0.2264, -0.1371, 0.1403), (0.2264, 0.1371, -0.1403), (0.2264, 0.1371, 0.1403), (-0.2264, 0.002219, -0.1403), (-0.2264, 0.002219, 0.1403), (0.2264, 0.002219, -0.1403), (0.2264, 0.002219, 0.1403), (0.0, 0.1371, -0.1403), (0.0, 0.1371, 0.1403), (0.0, -0.1371, -0.1403), (0.0, -0.1371, 0.1403), (0.0, 0.002219, 0.1403), (0.0, 0.002219, -0.1403), (0.1468, 0.1371, 0.1403), (0.1468, -0.1371, -0.1403), (0.1468, 0.002219, 0.1403), (0.1468, 0.1371, -0.1403), (0.1468, -0.1371, 0.1403), (0.1468, 0.002219, -0.1403), (-0.1464, 0.1371, -0.1403), (-0.1464, -0.1371, 0.1403), (-0.1464, 0.002219, -0.1403), (-0.1464, 0.1371, 0.1403), (-0.1464, -0.1371, -0.1403), (-0.2264, -0.1008, -0.1403), (0.2264, -0.1008, 0.1403), (-0.2264, -0.1008, 0.1403), (0.2264, -0.1008, -0.1403), (0.0, -0.1008, 0.1403), (0.0, -0.1008, -0.1403), (0.1468, -0.1008, -0.1403), (-0.1464, -0.1008, -0.1403), (0.1469, 0.002174, 0.1351), (0.1322, -0.02655, 0.1351), (0.1124, -0.05172, 0.1351), (0.08833, -0.07238, 0.1351), (0.06084, -0.08773, 0.1351), (0.03102, -0.09718, 0.1351), (0.1322, -0.02655, 0.1403), (0.1124, -0.05172, 0.1403), (0.08833, -0.07238, 0.1403), (0.06084, -0.08773, 0.1403), (0.03102, -0.09718, 0.1403), (0.04735, 0.002219, 0.1403), (0.04749, 0.002174, 0.1351), (-0.04141, -0.1008, -0.1403), (-0.1469, 0.002174, 0.1351), (-0.1322, -0.02655, 0.1351), (-0.1124, -0.05172, 0.1351), (-0.08833, -0.07238, 0.1351), (-0.06084, -0.08773, 0.1351), (-0.03102, -0.09718, 0.1351), (0.0, -0.1004, 0.1351), (0.0, 0.002174, 0.1351), (-0.1469, 0.002174, 0.1403), (-0.1322, -0.02655, 0.1403), (-0.1124, -0.05172, 0.1403), (-0.08833, -0.07238, 0.1403), (-0.06084, -0.08773, 0.1403), (-0.03102, -0.09718, 0.1403), (-0.04141, 0.002219, -0.1403), (-0.04141, -0.1371, 0.1403), (-0.04749, 0.002174, 0.1403), (-0.04749, 0.002174, 0.1351), (-0.04141, 0.1371, -0.1403), (0.04735, 0.1371, -0.1403), (0.04735, -0.1371, 0.1403), (0.04735, 0.002219, -0.1403), (0.04735, 0.1371, 0.1403), (0.04735, -0.1371, -0.1403), (-0.04141, -0.1371, -0.1403), (0.04735, -0.1008, -0.1403), (-0.04141, 0.1371, 0.1403), (-0.1598, 0.000521, 0.1361), (-0.1598, -0.01509, 0.1361), (-0.1598, -0.04096, 0.1361), (-0.1598, -0.071, 0.1361), (-0.1598, -0.1037, 0.1361), (0.1598, -0.1037, 0.1361), (0.1598, -0.071, 0.1361), (0.1598, -0.04096, 0.1361), (0.1598, -0.01509, 0.1361), (0.1598, 0.000521, 0.1361), (-0.1065, -0.1037, 0.1361), (-0.1065, -0.071, 0.1361), (-0.1065, -0.02909, 0.1361), (-0.1065, -0.01509, 0.1361), (-0.1065, 0.000521, 0.1361), (-0.05326, -0.1037, 0.1361), (-0.05326, -0.071, 0.1361), (-0.05362, -0.04096, 0.1434), (-0.05332, -0.01507, 0.1388), (-0.05326, 0.000521, 0.1361), (3.174e-09, -0.1037, 0.1361), (1.587e-09, -0.071, 0.1443), (0.0001026, -0.04088, 0.1498), (9.45e-05, -0.01479, 0.1445), (-3.174e-09, 0.000521, 0.1361), (0.05326, -0.1037, 0.1361), (0.05363, -0.0711, 0.1395), (0.05407, -0.04091, 0.145), (0.05364, -0.01494, 0.1395), (0.05326, 0.000521, 0.1361), (0.1065, -0.1037, 0.1361), (0.1065, -0.071, 0.1361), (0.1065, -0.04096, 0.1361), (0.1065, -0.01509, 0.1361), (0.1065, 0.000521, 0.1361), (0.003716, -0.1037, 0.1361), (0.001983, -0.07127, 0.1487), (0.0009722, -0.04086, 0.1556), (0.002084, -0.01439, 0.1488), (0.003716, 0.000521, 0.1361), (0.1511, 0.002637, 0.1312), (0.136, 0.002637, 0.1599), (0.1156, 0.002637, 0.1851), (0.09086, 0.002637, 0.2058), (0.06258, 0.002637, 0.2211), (0.0319, 0.002637, 0.2306), (0.04885, 0.002637, 0.1312), (0.04885, 0.002637, 0.1742), (0.04548, 0.002637, 0.178), (0.04786, 0.002637, 0.1769), (0.02274, 0.002637, 0.178), (0.03411, 0.002637, 0.178), (0.0, 0.002637, 0.2338), (-0.1511, 0.002637, 0.1312), (-0.136, 0.002637, 0.1599), (-0.1156, 0.002637, 0.1851), (-0.09086, 0.002637, 0.2058), (-0.06258, 0.002637, 0.2211), (-0.0319, 0.002637, 0.2306), (-0.04885, 0.002637, 0.1312), (0.0, 0.002637, 0.178), (-0.04885, 0.002637, 0.1742), (-0.04548, 0.002637, 0.178), (-0.04786, 0.002637, 0.1769), (-0.02274, 0.002637, 0.178), (-0.03411, 0.002637, 0.178), (0.1511, -0.00216, 0.1312), (0.136, -0.00216, 0.1599), (0.1156, -0.00216, 0.1851), (0.09086, -0.00216, 0.2058), (0.06258, -0.00216, 0.2211), (0.0319, -0.00216, 0.2306), (0.04885, -0.00216, 0.1312), (0.04885, -0.00216, 0.1742), (0.04548, -0.00216, 0.178), (0.04786, -0.00216, 0.1769), (0.02274, -0.00216, 0.178), (0.03411, -0.00216, 0.178), (0.0, -0.00216, 0.2338), (-0.1511, -0.00216, 0.1312), (-0.136, -0.00216, 0.1599), (-0.1156, -0.00216, 0.1851), (-0.09086, -0.00216, 0.2058), (-0.06258, -0.00216, 0.2211), (-0.0319, -0.00216, 0.2306), (-0.04885, -0.00216, 0.1312), (0.0, -0.00216, 0.178), (-0.04885, -0.00216, 0.1742), (-0.04548, -0.00216, 0.178), (-0.04786, -0.00216, 0.1769), (-0.02274, -0.00216, 0.178), (-0.03411, -0.00216, 0.178)], [], [(8, 9, 3, 2), (21, 18, 7, 6), (32, 30, 5, 4), (28, 25, 1, 0), (35, 32, 4, 19), (62, 25, 63), (27, 3, 9, 59), (21, 6, 10, 23), (6, 7, 11, 10), (29, 31, 9, 8), (69, 12, 17, 65), (73, 13, 16, 48), (47, 33, 15, 71), (50, 34, 14, 75), (74, 71, 15, 14), (69, 77, 13, 12), (4, 5, 22, 19), (44, 45, 22), (7, 18, 20, 11), (70, 21, 23, 72), (76, 35, 19, 74), (70, 73, 18, 21), (2, 3, 27, 24), (29, 36, 28, 0), (2, 24, 26, 8), (77, 27, 59, 67), (61, 25, 62), (75, 66, 25, 28), (8, 26, 36, 29), (72, 23, 35, 76), (22, 46, 47, 71), (65, 17, 34, 50), (0, 1, 31, 29), (25, 66, 64, 63), (23, 10, 32, 35), (10, 11, 30, 32), (58, 57, 42), (58, 42, 41), (41, 40, 49), (49, 40, 39), (49, 39, 38), (36, 50, 75, 28), (40, 41, 46, 45), (38, 39, 44, 43), (49, 37, 20, 48), (41, 42, 47, 46), (39, 40, 45, 44), (37, 38, 43, 20), (42, 57, 33, 47), (58, 49, 48, 16), (24, 27, 77, 69), (13, 77, 67, 16), (37, 49, 38), (58, 41, 49), (58, 56, 57), (58, 55, 56), (55, 68, 54), (68, 53, 54), (68, 52, 53), (33, 64, 66, 15), (54, 62, 63, 55), (52, 60, 61, 53), (68, 67, 59, 51), (55, 63, 64, 56), (53, 61, 62, 54), (51, 59, 60, 52), (56, 64, 33, 57), (58, 16, 67, 68), (14, 15, 66, 75), (26, 65, 50, 36), (51, 52, 68), (58, 68, 55), (17, 72, 76, 34), (12, 13, 73, 70), (34, 76, 74, 14), (12, 70, 72, 17), (19, 22, 71, 74), (22, 45, 46), (18, 73, 48, 20), (5, 43, 44, 22), (11, 20, 43, 30), (5, 30, 43), (24, 69, 65, 26), (1, 25, 61, 60), (9, 31, 60, 59), (31, 1, 60), (82, 88, 89, 81), (81, 89, 90, 80), (80, 90, 91, 79), (79, 91, 92, 78), (88, 93, 94, 89), (89, 94, 95, 90), (90, 95, 96, 91), (91, 96, 97, 92), (93, 98, 99, 94), (94, 99, 100, 95), (95, 100, 101, 96), (96, 101, 102, 97), (113, 103, 104, 114), (114, 104, 105, 115), (115, 105, 106, 116), (116, 106, 107, 117), (103, 108, 109, 104), (104, 109, 110, 105), (105, 110, 111, 106), (106, 111, 112, 107), (108, 83, 84, 109), (109, 84, 85, 110), (110, 85, 86, 111), (111, 86, 87, 112), (101, 116, 117, 102), (100, 115, 116, 101), (99, 114, 115, 100), (98, 113, 114, 99), (118, 124, 125, 119), (120, 119, 125, 127), (121, 120, 127, 126), (130, 123, 128, 138), (123, 122, 129, 128), (122, 121, 126, 129), (131, 132, 139, 137), (133, 141, 139, 132), (134, 140, 141, 133), (130, 138, 142, 136), (136, 142, 143, 135), (135, 143, 140, 134), (144, 145, 151, 150), (146, 153, 151, 145), (147, 152, 153, 146), (156, 164, 154, 149), (149, 154, 155, 148), (148, 155, 152, 147), (157, 163, 165, 158), (159, 158, 165, 167), (160, 159, 167, 166), (156, 162, 168, 164), (162, 161, 169, 168), (161, 160, 166, 169), (118, 119, 145, 144), (119, 120, 146, 145), (120, 121, 147, 146), (121, 122, 148, 147), (122, 123, 149, 148), (123, 130, 156, 149), (127, 125, 151, 153), (126, 127, 153, 152), (125, 124, 150, 151), (138, 128, 154, 164), (128, 129, 155, 154), (129, 126, 152, 155), (132, 131, 157, 158), (133, 132, 158, 159), (134, 133, 159, 160), (135, 134, 160, 161), (136, 135, 161, 162), (130, 136, 162, 156), (139, 141, 167, 165), (141, 140, 166, 167), (137, 139, 165, 163), (142, 138, 164, 168), (143, 142, 168, 169), (140, 143, 169, 166)])
me_cube_003.polygons.foreach_set('use_smooth', [True] * 162)
_uv = me_cube_003.uv_layers.new(name='UVMap')
_uv.uv.foreach_set('vector', [0.5356, 0.1454, 0.5356, 0.7255, 0.436, 0.7255, 0.436, 0.1454, 0.06671, 0.1438, 0.06671, 0.7258, 0.007639, 0.7258, 0.007639, 0.1438, 0.4636, 0.1448, 0.4636, 0.722, 0.4369, 0.722, 0.4369, 0.1448, 0.067, 0.1438, 0.067, 0.7258, 0.007639, 0.7258, 0.007639, 0.1438, 0.7148, 0.3082, 0.6791, 0.3082, 0.6791, 0.2626, 0.7148, 0.2626, 0.7409, 0.3789, 0.7147, 0.2975, 0.7532, 0.3596, 0.7147, 0.6424, 0.6787, 0.6424, 0.6787, 0.4727, 0.7145, 0.4727, 0.7148, 0.6061, 0.6791, 0.6061, 0.6791, 0.4371, 0.7148, 0.4371, 0.6386, 0.1448, 0.6386, 0.722, 0.5394, 0.722, 0.5394, 0.1448, 0.6118, 0.1454, 0.6118, 0.7255, 0.5356, 0.7255, 0.5356, 0.1454, 0.7993, 0.6061, 0.7807, 0.6061, 0.7807, 0.4371, 0.7993, 0.4371, 0.8019, 0.6424, 0.7806, 0.6424, 0.7806, 0.4727, 0.8019, 0.4727, 0.7946, 0.3477, 0.7806, 0.3432, 0.7806, 0.2975, 0.8019, 0.2975, 0.7993, 0.3082, 0.7807, 0.3082, 0.7807, 0.2626, 0.7993, 0.2626, 0.2107, 0.1438, 0.2107, 0.7258, 0.1756, 0.7258, 0.1756, 0.1438, 0.2063, 0.1438, 0.2063, 0.7258, 0.1756, 0.7258, 0.1756, 0.1438, 0.3435, 0.1438, 0.3435, 0.7258, 0.2844, 0.7258, 0.2844, 0.1438, 0.8312, 0.4049, 0.8204, 0.3789, 0.8467, 0.2975, 0.8825, 0.6424, 0.8467, 0.6424, 0.8467, 0.4727, 0.8825, 0.4727, 0.7595, 0.6061, 0.7148, 0.6061, 0.7148, 0.4371, 0.7595, 0.4371, 0.7595, 0.3082, 0.7148, 0.3082, 0.7148, 0.2626, 0.7595, 0.2626, 0.1404, 0.1438, 0.1404, 0.7258, 0.06671, 0.7258, 0.06671, 0.1438, 0.3435, 0.1438, 0.3435, 0.7258, 0.2841, 0.7258, 0.2841, 0.1438, 0.8823, 0.3082, 0.8464, 0.3082, 0.8464, 0.2626, 0.8823, 0.2626, 0.8823, 0.6061, 0.8464, 0.6061, 0.8464, 0.4371, 0.8823, 0.4371, 0.762, 0.6424, 0.7147, 0.6424, 0.7145, 0.4727, 0.7592, 0.4727, 0.73, 0.4049, 0.7147, 0.2975, 0.7409, 0.3789, 0.1448, 0.1438, 0.1448, 0.7258, 0.067, 0.7258, 0.067, 0.1438, 0.8823, 0.4371, 0.8464, 0.4371, 0.8464, 0.3082, 0.8823, 0.3082, 0.7595, 0.4371, 0.7148, 0.4371, 0.7148, 0.3082, 0.7595, 0.3082, 0.8467, 0.2975, 0.808, 0.3596, 0.7946, 0.3477, 0.8019, 0.2975, 0.7993, 0.4371, 0.7807, 0.4371, 0.7807, 0.3082, 0.7993, 0.3082, 0.6386, 0.1454, 0.6386, 0.7255, 0.6118, 0.7255, 0.6118, 0.1454, 0.7147, 0.2975, 0.762, 0.2975, 0.7667, 0.3477, 0.7532, 0.3596, 0.7148, 0.4371, 0.6791, 0.4371, 0.6791, 0.3082, 0.7148, 0.3082, 0.5394, 0.1448, 0.5394, 0.722, 0.4636, 0.722, 0.4636, 0.1448, 0.7896, 0.4552, 0.7259, 0.2772, 0.7472, 0.2289, 0.7896, 0.4552, 0.7472, 0.2289, 0.7716, 0.1936, 0.7716, 0.1936, 0.7982, 0.1725, 0.8191, 0.3728, 0.8191, 0.3728, 0.7982, 0.1725, 0.826, 0.1666, 0.8191, 0.3728, 0.826, 0.1666, 0.8539, 0.1759, 0.8464, 0.3082, 0.7993, 0.3082, 0.7993, 0.2626, 0.8464, 0.2626, 0.3456, 0.3577, 0.3454, 0.4247, 0.3415, 0.4246, 0.3417, 0.3576, 0.346, 0.2221, 0.3458, 0.2902, 0.3419, 0.2901, 0.3421, 0.222, 0.3417, 0.3384, 0.3417, 0.1422, 0.3448, 0.1425, 0.3448, 0.3387, 0.3454, 0.1931, 0.3453, 0.2597, 0.3413, 0.2596, 0.3415, 0.1931, 0.3458, 0.2902, 0.3456, 0.3577, 0.3417, 0.3576, 0.3419, 0.2901, 0.3462, 0.1535, 0.346, 0.2221, 0.3421, 0.222, 0.3423, 0.1534, 0.3453, 0.2597, 0.3451, 0.3261, 0.3411, 0.3261, 0.3413, 0.2596, 0.3417, 0.4321, 0.3417, 0.3384, 0.3448, 0.3387, 0.3448, 0.4321, 0.2841, 0.1438, 0.2841, 0.7258, 0.2063, 0.7258, 0.2063, 0.1438, 0.7806, 0.6424, 0.762, 0.6424, 0.7592, 0.4727, 0.7806, 0.4727, 0.8809, 0.2003, 0.8191, 0.3728, 0.8539, 0.1759, 0.7896, 0.4552, 0.7716, 0.1936, 0.8191, 0.3728, 0.7896, 0.4552, 0.7087, 0.3366, 0.7259, 0.2772, 0.7896, 0.4552, 0.696, 0.4048, 0.7087, 0.3366, 0.696, 0.4048, 0.7601, 0.5377, 0.6885, 0.4791, 0.7601, 0.5377, 0.6863, 0.5568, 0.6885, 0.4791, 0.7601, 0.5377, 0.6897, 0.6348, 0.6863, 0.5568, 0.7806, 0.3432, 0.7667, 0.3477, 0.762, 0.2975, 0.7806, 0.2975, 0.3456, 0.526, 0.3417, 0.5261, 0.3415, 0.4591, 0.3455, 0.459, 0.346, 0.6616, 0.3421, 0.6617, 0.3419, 0.5936, 0.3458, 0.5935, 0.3417, 0.5259, 0.3448, 0.5259, 0.3448, 0.722, 0.3417, 0.722, 0.3455, 0.4183, 0.3415, 0.4184, 0.3413, 0.3518, 0.3453, 0.3517, 0.3458, 0.5935, 0.3419, 0.5936, 0.3417, 0.5261, 0.3456, 0.526, 0.3462, 0.7303, 0.3423, 0.7303, 0.3421, 0.6617, 0.346, 0.6616, 0.3453, 0.3924, 0.3413, 0.3925, 0.3411, 0.3261, 0.3451, 0.3261, 0.3417, 0.3323, 0.3448, 0.3323, 0.3448, 0.426, 0.3417, 0.426, 0.1756, 0.1438, 0.1756, 0.7258, 0.1448, 0.7258, 0.1448, 0.1438, 0.8464, 0.4371, 0.7993, 0.4371, 0.7993, 0.3082, 0.8464, 0.3082, 0.6984, 0.7102, 0.6897, 0.6348, 0.7601, 0.5377, 0.7896, 0.4552, 0.7601, 0.5377, 0.696, 0.4048, 0.7807, 0.4371, 0.7595, 0.4371, 0.7595, 0.3082, 0.7807, 0.3082, 0.1756, 0.1438, 0.1756, 0.7258, 0.1404, 0.7258, 0.1404, 0.1438, 0.7807, 0.3082, 0.7595, 0.3082, 0.7595, 0.2626, 0.7807, 0.2626, 0.7807, 0.6061, 0.7595, 0.6061, 0.7595, 0.4371, 0.7807, 0.4371, 0.2844, 0.1438, 0.2844, 0.7258, 0.2107, 0.7258, 0.2107, 0.1438, 0.8467, 0.2975, 0.8204, 0.3789, 0.808, 0.3596, 0.8467, 0.6424, 0.8019, 0.6424, 0.8019, 0.4727, 0.8467, 0.4727, 0.8825, 0.2975, 0.8401, 0.4366, 0.8312, 0.4049, 0.8467, 0.2975, 0.8825, 0.4727, 0.8467, 0.4727, 0.8401, 0.4366, 0.8825, 0.3432, 0.8825, 0.2975, 0.8825, 0.3432, 0.8401, 0.4366, 0.8464, 0.6061, 0.7993, 0.6061, 0.7993, 0.4371, 0.8464, 0.4371, 0.6787, 0.2975, 0.7147, 0.2975, 0.73, 0.4049, 0.7211, 0.4366, 0.6787, 0.4727, 0.6787, 0.3432, 0.7211, 0.4366, 0.7145, 0.4727, 0.6787, 0.3432, 0.6787, 0.2975, 0.7211, 0.4366, 0.0, 0.0, 0.0, 0.0, 0.0, 0.0, 0.0, 0.0, 0.0, 0.0, 0.0, 0.0, 0.0, 0.0, 0.0, 0.0, 0.0, 0.0, 0.0, 0.0, 0.0, 0.0, 0.0, 0.0, 0.0, 0.0, 0.0, 0.0, 0.0, 0.0, 0.0, 0.0, 0.0, 0.0, 0.0, 0.0, 0.0, 0.0, 0.0, 0.0, 0.0, 0.0, 0.0, 0.0, 0.0, 0.0, 0.0, 0.0, 0.0, 0.0, 0.0, 0.0, 0.0, 0.0, 0.0, 0.0, 0.0, 0.0, 0.0, 0.0, 0.0, 0.0, 0.0, 0.0, 0.0, 0.0, 0.0, 0.0, 0.0, 0.0, 0.0, 0.0, 0.0, 0.0, 0.0, 0.0, 0.0, 0.0, 0.0, 0.0, 0.0, 0.0, 0.0, 0.0, 0.0, 0.0, 0.0, 0.0, 0.0, 0.0, 0.0, 0.0, 0.0, 0.0, 0.0, 0.0, 0.0, 0.0, 0.0, 0.0, 0.0, 0.0, 0.0, 0.0, 0.0, 0.0, 0.0, 0.0, 0.0, 0.0, 0.0, 0.0, 0.0, 0.0, 0.0, 0.0, 0.0, 0.0, 0.0, 0.0, 0.0, 0.0, 0.0, 0.0, 0.0, 0.0, 0.0, 0.0, 0.0, 0.0, 0.0, 0.0, 0.0, 0.0, 0.0, 0.0, 0.0, 0.0, 0.0, 0.0, 0.0, 0.0, 0.0, 0.0, 0.0, 0.0, 0.0, 0.0, 0.0, 0.0, 0.0, 0.0, 0.0, 0.0, 0.0, 0.0, 0.0, 0.0, 0.0, 0.0, 0.0, 0.0, 0.0, 0.0, 0.0, 0.0, 0.0, 0.0, 0.0, 0.0, 0.0, 0.0, 0.0, 0.0, 0.0, 0.0, 0.0, 0.0, 0.0, 0.0, 0.0, 0.0, 0.0, 0.0, 0.0, 0.0, 0.0, 0.0, 0.0, 0.0, 0.0, 0.0, 0.0, 0.0, 0.0, 0.0, 0.0, 0.0, 0.0, 0.0, 0.0, 0.0, 0.0, 0.0, 0.0, 0.0, 0.0, 0.0, 0.0, 0.0, 0.0, 0.0, 0.0, 0.0, 0.0, 0.0, 0.0, 0.0, 0.0, 0.0, 0.0, 0.0, 0.0, 0.0, 0.08212, 0.7567, 0.1582, 0.7567, 0.1582, 0.8543, 0.09336, 0.822, 0.1085, 0.8792, 0.09336, 0.822, 0.1582, 0.8543, 0.1589, 0.8604, 0.1269, 0.9262, 0.1085, 0.8792, 0.1589, 0.8604, 0.1607, 0.863, 0.1945, 0.9877, 0.1708, 0.9804, 0.1776, 0.863, 0.1945, 0.863, 0.1708, 0.9804, 0.148, 0.9611, 0.1691, 0.863, 0.1776, 0.863, 0.148, 0.9611, 0.1269, 0.9262, 0.1607, 0.863, 0.1691, 0.863, 0.3069, 0.7567, 0.2957, 0.822, 0.2309, 0.8543, 0.2309, 0.7567, 0.2805, 0.8792, 0.2301, 0.8604, 0.2309, 0.8543, 0.2957, 0.822, 0.2621, 0.9262, 0.2283, 0.863, 0.2301, 0.8604, 0.2805, 0.8792, 0.1945, 0.9877, 0.1945, 0.863, 0.2114, 0.863, 0.2182, 0.9804, 0.2182, 0.9804, 0.2114, 0.863, 0.2199, 0.863, 0.2411, 0.9611, 0.2411, 0.9611, 0.2199, 0.863, 0.2283, 0.863, 0.2621, 0.9262, 0.08212, 0.7567, 0.09336, 0.822, 0.1582, 0.8543, 0.1582, 0.7567, 0.1085, 0.8792, 0.1589, 0.8604, 0.1582, 0.8543, 0.09336, 0.822, 0.1269, 0.9262, 0.1607, 0.863, 0.1589, 0.8604, 0.1085, 0.8792, 0.1945, 0.9877, 0.1945, 0.863, 0.1776, 0.863, 0.1708, 0.9804, 0.1708, 0.9804, 0.1776, 0.863, 0.1691, 0.863, 0.148, 0.9611, 0.148, 0.9611, 0.1691, 0.863, 0.1607, 0.863, 0.1269, 0.9262, 0.3069, 0.7567, 0.2309, 0.7567, 0.2309, 0.8543, 0.2957, 0.822, 0.2805, 0.8792, 0.2957, 0.822, 0.2309, 0.8543, 0.2301, 0.8604, 0.2621, 0.9262, 0.2805, 0.8792, 0.2301, 0.8604, 0.2283, 0.863, 0.1945, 0.9877, 0.2182, 0.9804, 0.2114, 0.863, 0.1945, 0.863, 0.2182, 0.9804, 0.2411, 0.9611, 0.2199, 0.863, 0.2114, 0.863, 0.2411, 0.9611, 0.2621, 0.9262, 0.2283, 0.863, 0.2199, 0.863, 0.3442, 0.1607, 0.3442, 0.2055, 0.3423, 0.2055, 0.3423, 0.1607, 0.3442, 0.2055, 0.3442, 0.2511, 0.3423, 0.2511, 0.3423, 0.2055, 0.3442, 0.2511, 0.3442, 0.2976, 0.3423, 0.2976, 0.3423, 0.2511, 0.3442, 0.2976, 0.3442, 0.3449, 0.3423, 0.3449, 0.3423, 0.2976, 0.3442, 0.3449, 0.3442, 0.3928, 0.3423, 0.3928, 0.3423, 0.3449, 0.3442, 0.3928, 0.3442, 0.4411, 0.3423, 0.4411, 0.3423, 0.3928, 0.3421, 0.2794, 0.3421, 0.2712, 0.3448, 0.2712, 0.3448, 0.2794, 0.3421, 0.2877, 0.3421, 0.2794, 0.3448, 0.2794, 0.3448, 0.2877, 0.3421, 0.2712, 0.3421, 0.1494, 0.3448, 0.1494, 0.3448, 0.2712, 0.3421, 0.4325, 0.3421, 0.3601, 0.3448, 0.3601, 0.3448, 0.4325, 0.3421, 0.3601, 0.3421, 0.3239, 0.3448, 0.3239, 0.3448, 0.3601, 0.3421, 0.3239, 0.3421, 0.2877, 0.3448, 0.2877, 0.3448, 0.3239, 0.3442, 0.6767, 0.3442, 0.7215, 0.3423, 0.7215, 0.3423, 0.6767, 0.3442, 0.6311, 0.3442, 0.6767, 0.3423, 0.6767, 0.3423, 0.6311, 0.3442, 0.5846, 0.3442, 0.6311, 0.3423, 0.6311, 0.3423, 0.5846, 0.3442, 0.5373, 0.3442, 0.5846, 0.3423, 0.5846, 0.3423, 0.5373, 0.3442, 0.4894, 0.3442, 0.5373, 0.3423, 0.5373, 0.3423, 0.4894, 0.3442, 0.4411, 0.3442, 0.4894, 0.3423, 0.4894, 0.3423, 0.4411, 0.3421, 0.5938, 0.3421, 0.5856, 0.3448, 0.5856, 0.3448, 0.5938, 0.3421, 0.5856, 0.3421, 0.5774, 0.3448, 0.5774, 0.3448, 0.5856, 0.3421, 0.7156, 0.3421, 0.5938, 0.3448, 0.5938, 0.3448, 0.7156, 0.3421, 0.505, 0.3421, 0.4325, 0.3448, 0.4325, 0.3448, 0.505, 0.3421, 0.5412, 0.3421, 0.505, 0.3448, 0.505, 0.3448, 0.5412, 0.3421, 0.5774, 0.3421, 0.5412, 0.3448, 0.5412, 0.3448, 0.5774])
_uv.active_render = True
_uv = me_cube_003.uv_layers.new(name='UVMap.001')
_uv.uv.foreach_set('vector', [0.8633, 0.2941, 0.8633, 0.5566, 0.9895, 0.5566, 0.9895, 0.2941, 0.3597, 0.273, 0.3597, 0.01051, 0.4343, 0.01051, 0.4343, 0.273, 0.4893, 0.2941, 0.4893, 0.5566, 0.4553, 0.5566, 0.4553, 0.2941, 0.08541, 0.2941, 0.08541, 0.5566, 0.01051, 0.5566, 0.01052, 0.2941, 0.8045, 0.2331, 0.879, 0.2331, 0.879, 0.2671, 0.8045, 0.2671, 0.1397, 0.6382, 0.08541, 0.5776, 0.1655, 0.6238, 0.08541, 0.8342, 0.01052, 0.8342, 0.01051, 0.708, 0.08495, 0.7079, 0.8045, 0.01051, 0.879, 0.01051, 0.879, 0.1367, 0.8045, 0.1367, 0.7119, 0.2941, 0.7119, 0.5566, 0.5857, 0.5566, 0.5857, 0.2941, 0.7669, 0.2941, 0.7669, 0.5566, 0.8633, 0.5566, 0.8633, 0.2941, 0.6284, 0.01051, 0.6672, 0.01051, 0.6672, 0.1367, 0.6284, 0.1367, 0.2667, 0.8342, 0.2224, 0.8342, 0.2224, 0.708, 0.2667, 0.708, 0.2514, 0.615, 0.2224, 0.6116, 0.2224, 0.5776, 0.2667, 0.5776, 0.6284, 0.2331, 0.6672, 0.2331, 0.6672, 0.2671, 0.6284, 0.2671, 0.2667, 0.2941, 0.2667, 0.5566, 0.2224, 0.5566, 0.2224, 0.2941, 0.1836, 0.273, 0.1836, 0.01051, 0.2224, 0.01051, 0.2224, 0.273, 0.4343, 0.2941, 0.4343, 0.5566, 0.3597, 0.5566, 0.3597, 0.2941, 0.3276, 0.6575, 0.305, 0.6382, 0.3597, 0.5776, 0.4343, 0.8342, 0.3597, 0.8342, 0.3597, 0.708, 0.4343, 0.708, 0.7115, 0.01051, 0.8045, 0.01051, 0.8045, 0.1367, 0.7115, 0.1367, 0.7115, 0.2331, 0.8045, 0.2331, 0.8045, 0.2671, 0.7115, 0.2671, 0.2667, 0.273, 0.2667, 0.01051, 0.3597, 0.01051, 0.3597, 0.273, 0.01052, 0.273, 0.01051, 0.01051, 0.08541, 0.01051, 0.08541, 0.273, 0.4553, 0.2331, 0.5302, 0.2331, 0.5302, 0.2671, 0.4553, 0.2671, 0.4553, 0.01052, 0.5302, 0.01051, 0.5302, 0.1367, 0.4553, 0.1367, 0.1836, 0.8342, 0.08541, 0.8342, 0.08495, 0.7079, 0.1779, 0.7079, 0.1172, 0.6575, 0.08541, 0.5776, 0.1397, 0.6382, 0.1836, 0.2941, 0.1836, 0.5566, 0.08541, 0.5566, 0.08541, 0.2941, 0.4553, 0.1367, 0.5302, 0.1367, 0.5302, 0.2331, 0.4553, 0.2331, 0.7115, 0.1367, 0.8045, 0.1367, 0.8045, 0.2331, 0.7115, 0.2331, 0.3597, 0.5776, 0.2793, 0.6238, 0.2514, 0.615, 0.2667, 0.5776, 0.6284, 0.1367, 0.6672, 0.1367, 0.6672, 0.2331, 0.6284, 0.2331, 0.7329, 0.2941, 0.7329, 0.5566, 0.7669, 0.5566, 0.7669, 0.2941, 0.08541, 0.5776, 0.1836, 0.5776, 0.1934, 0.615, 0.1655, 0.6238, 0.8045, 0.1367, 0.879, 0.1367, 0.879, 0.2331, 0.8045, 0.2331, 0.5857, 0.2941, 0.5857, 0.5566, 0.4893, 0.5566, 0.4893, 0.2941, 0.5927, 0.8342, 0.5927, 0.7382, 0.6217, 0.7412, 0.5927, 0.8342, 0.6217, 0.7412, 0.6497, 0.7501, 0.6497, 0.7501, 0.6754, 0.7644, 0.6372, 0.8342, 0.6372, 0.8342, 0.6754, 0.7644, 0.6979, 0.7838, 0.6372, 0.8342, 0.6979, 0.7838, 0.7164, 0.8073, 0.5302, 0.2331, 0.6284, 0.2331, 0.6284, 0.2671, 0.5302, 0.2671, 0.721, 0.5911, 0.6915, 0.5908, 0.6915, 0.586, 0.721, 0.5863, 0.7806, 0.5916, 0.7507, 0.5913, 0.7507, 0.5865, 0.7806, 0.5867, 0.7999, 0.8552, 0.8929, 0.8552, 0.8928, 0.86, 0.7998, 0.86, 0.6915, 0.5908, 0.6622, 0.5906, 0.6623, 0.5858, 0.6915, 0.586, 0.7507, 0.5913, 0.721, 0.5911, 0.721, 0.5863, 0.7507, 0.5865, 0.8108, 0.5918, 0.7806, 0.5916, 0.7806, 0.5867, 0.8108, 0.587, 0.6622, 0.5906, 0.6331, 0.5904, 0.6331, 0.5855, 0.6623, 0.5858, 0.7555, 0.8552, 0.7999, 0.8552, 0.7998, 0.86, 0.7555, 0.86, 0.08541, 0.273, 0.08541, 0.01051, 0.1836, 0.01051, 0.1836, 0.273, 0.2224, 0.8342, 0.1836, 0.8342, 0.1779, 0.7079, 0.2224, 0.708, 0.7302, 0.8342, 0.6372, 0.8342, 0.7164, 0.8073, 0.5927, 0.8342, 0.6497, 0.7501, 0.6372, 0.8342, 0.5927, 0.8342, 0.5637, 0.7412, 0.5927, 0.7382, 0.5927, 0.8342, 0.5358, 0.7501, 0.5637, 0.7412, 0.5358, 0.7501, 0.5483, 0.8342, 0.5101, 0.7644, 0.5483, 0.8342, 0.4875, 0.7838, 0.5101, 0.7644, 0.5483, 0.8342, 0.469, 0.8073, 0.4875, 0.7838, 0.2224, 0.6116, 0.1934, 0.615, 0.1836, 0.5776, 0.2224, 0.5776, 0.5452, 0.5911, 0.5451, 0.5863, 0.5746, 0.586, 0.5746, 0.5908, 0.4855, 0.5916, 0.4855, 0.5867, 0.5154, 0.5865, 0.5155, 0.5913, 0.711, 0.8552, 0.711, 0.86, 0.618, 0.86, 0.618, 0.8552, 0.5746, 0.5908, 0.5746, 0.586, 0.6038, 0.5858, 0.6039, 0.5906, 0.5155, 0.5913, 0.5154, 0.5865, 0.5451, 0.5863, 0.5452, 0.5911, 0.4553, 0.5918, 0.4553, 0.587, 0.4855, 0.5867, 0.4855, 0.5916, 0.6039, 0.5906, 0.6038, 0.5858, 0.6331, 0.5855, 0.6331, 0.5904, 0.7555, 0.8552, 0.7555, 0.86, 0.711, 0.86, 0.711, 0.8552, 0.2224, 0.2941, 0.2224, 0.5566, 0.1836, 0.5566, 0.1836, 0.2941, 0.5302, 0.1367, 0.6284, 0.1367, 0.6284, 0.2331, 0.5302, 0.2331, 0.4553, 0.8342, 0.469, 0.8073, 0.5483, 0.8342, 0.5927, 0.8342, 0.5483, 0.8342, 0.5358, 0.7501, 0.6672, 0.1367, 0.7115, 0.1367, 0.7115, 0.2331, 0.6672, 0.2331, 0.2224, 0.273, 0.2224, 0.01051, 0.2667, 0.01051, 0.2667, 0.273, 0.6672, 0.2331, 0.7115, 0.2331, 0.7115, 0.2671, 0.6672, 0.2671, 0.6672, 0.01051, 0.7115, 0.01051, 0.7115, 0.1367, 0.6672, 0.1367, 0.3597, 0.2941, 0.3597, 0.5566, 0.2667, 0.5566, 0.2667, 0.2941, 0.3597, 0.5776, 0.305, 0.6382, 0.2793, 0.6238, 0.3597, 0.8342, 0.2667, 0.8342, 0.2667, 0.708, 0.3597, 0.708, 0.4343, 0.5776, 0.3461, 0.681, 0.3276, 0.6575, 0.3597, 0.5776, 0.4343, 0.708, 0.3597, 0.708, 0.3461, 0.681, 0.4343, 0.6116, 0.4343, 0.5776, 0.4343, 0.6116, 0.3461, 0.681, 0.5302, 0.01051, 0.6284, 0.01051, 0.6284, 0.1367, 0.5302, 0.1367, 0.01051, 0.5776, 0.08541, 0.5776, 0.1172, 0.6575, 0.0987, 0.681, 0.01051, 0.708, 0.01051, 0.6116, 0.0987, 0.681, 0.08495, 0.7079, 0.01051, 0.6116, 0.01051, 0.5776, 0.0987, 0.681, 0.6273, 0.6141, 0.6771, 0.6139, 0.6773, 0.6446, 0.6274, 0.6447, 0.6274, 0.6447, 0.6773, 0.6446, 0.6773, 0.6839, 0.6274, 0.6727, 0.6274, 0.6727, 0.6773, 0.6839, 0.6772, 0.697, 0.6273, 0.6968, 0.6273, 0.6968, 0.6772, 0.697, 0.677, 0.7117, 0.6273, 0.7114, 0.6771, 0.6139, 0.7268, 0.6134, 0.7271, 0.6439, 0.6773, 0.6446, 0.6773, 0.6446, 0.7271, 0.6439, 0.7274, 0.6728, 0.6773, 0.6839, 0.6773, 0.6839, 0.7274, 0.6728, 0.7272, 0.6975, 0.6772, 0.697, 0.6772, 0.697, 0.7272, 0.6975, 0.7269, 0.7123, 0.677, 0.7117, 0.7268, 0.6134, 0.7765, 0.6128, 0.7774, 0.6443, 0.7271, 0.6439, 0.7271, 0.6439, 0.7774, 0.6443, 0.778, 0.6729, 0.7274, 0.6728, 0.7274, 0.6728, 0.778, 0.6729, 0.7775, 0.6977, 0.7272, 0.6975, 0.7272, 0.6975, 0.7775, 0.6977, 0.7766, 0.7139, 0.7269, 0.7123, 0.4612, 0.6128, 0.5072, 0.6146, 0.5067, 0.6453, 0.4576, 0.645, 0.4576, 0.645, 0.5067, 0.6453, 0.5062, 0.6742, 0.4553, 0.6739, 0.4553, 0.6739, 0.5062, 0.6742, 0.5065, 0.6993, 0.4573, 0.6993, 0.4573, 0.6993, 0.5065, 0.6993, 0.5068, 0.7143, 0.4607, 0.7172, 0.5072, 0.6146, 0.5568, 0.6156, 0.5565, 0.646, 0.5067, 0.6453, 0.5067, 0.6453, 0.5565, 0.646, 0.5563, 0.6742, 0.5062, 0.6742, 0.5062, 0.6742, 0.5563, 0.6742, 0.5565, 0.6984, 0.5065, 0.6993, 0.5065, 0.6993, 0.5565, 0.6984, 0.5567, 0.713, 0.5068, 0.7143, 0.5568, 0.6156, 0.6062, 0.6159, 0.6061, 0.6462, 0.5565, 0.646, 0.5565, 0.646, 0.6061, 0.6462, 0.6061, 0.6741, 0.5563, 0.6742, 0.5563, 0.6742, 0.6061, 0.6741, 0.6062, 0.6982, 0.5565, 0.6984, 0.5565, 0.6984, 0.6062, 0.6982, 0.6062, 0.7127, 0.5567, 0.713, 0.8349, 0.7489, 0.8354, 0.7445, 0.8504, 0.7552, 0.8484, 0.7581, 0.8106, 0.7437, 0.8106, 0.7382, 0.8354, 0.7445, 0.8349, 0.7489, 0.7824, 0.7488, 0.782, 0.7443, 0.8106, 0.7382, 0.8106, 0.7437, 0.7522, 0.7581, 0.7512, 0.7548, 0.782, 0.7443, 0.7824, 0.7488, 0.597, 0.9512, 0.5014, 0.9512, 0.5014, 0.911, 0.5829, 0.9243, 0.5639, 0.9008, 0.5829, 0.9243, 0.5014, 0.911, 0.5004, 0.9085, 0.5407, 0.8814, 0.5639, 0.9008, 0.5004, 0.9085, 0.4982, 0.9074, 0.4557, 0.8552, 0.4855, 0.8582, 0.4769, 0.9074, 0.4557, 0.9074, 0.4855, 0.8582, 0.5142, 0.8671, 0.4876, 0.9074, 0.4769, 0.9074, 0.5142, 0.8671, 0.5407, 0.8814, 0.4982, 0.9074, 0.4876, 0.9074, 0.3143, 0.9511, 0.3284, 0.9242, 0.41, 0.911, 0.4099, 0.9511, 0.3475, 0.9007, 0.4109, 0.9085, 0.41, 0.911, 0.3284, 0.9242, 0.3707, 0.8814, 0.4131, 0.9074, 0.4109, 0.9085, 0.3475, 0.9007, 0.4557, 0.8552, 0.4557, 0.9074, 0.4344, 0.9074, 0.4258, 0.8582, 0.4258, 0.8582, 0.4344, 0.9074, 0.4237, 0.9074, 0.3971, 0.867, 0.3971, 0.867, 0.4237, 0.9074, 0.4131, 0.9074, 0.3707, 0.8814, 0.2933, 0.8553, 0.2791, 0.8822, 0.1976, 0.8955, 0.1976, 0.8553, 0.2601, 0.9057, 0.1967, 0.898, 0.1976, 0.8955, 0.2791, 0.8822, 0.2369, 0.925, 0.1944, 0.899, 0.1967, 0.898, 0.2601, 0.9057, 0.1518, 0.9512, 0.1519, 0.899, 0.1731, 0.899, 0.1817, 0.9482, 0.1817, 0.9482, 0.1731, 0.899, 0.1838, 0.899, 0.2104, 0.9394, 0.2104, 0.9394, 0.1838, 0.899, 0.1944, 0.899, 0.2369, 0.925, 0.01051, 0.8552, 0.1062, 0.8552, 0.1062, 0.8954, 0.02465, 0.8821, 0.04367, 0.9056, 0.02465, 0.8821, 0.1062, 0.8954, 0.1071, 0.8979, 0.06685, 0.925, 0.04367, 0.9056, 0.1071, 0.8979, 0.1093, 0.899, 0.1518, 0.9512, 0.122, 0.9482, 0.1306, 0.899, 0.1519, 0.899, 0.122, 0.9482, 0.0933, 0.9394, 0.12, 0.899, 0.1306, 0.899, 0.0933, 0.9394, 0.06685, 0.925, 0.1093, 0.899, 0.12, 0.899, 0.3725, 0.9767, 0.3421, 0.9767, 0.3421, 0.9722, 0.3725, 0.9722, 0.3421, 0.9767, 0.3118, 0.9767, 0.3118, 0.9722, 0.3421, 0.9722, 0.3118, 0.9767, 0.2816, 0.9767, 0.2816, 0.9722, 0.3118, 0.9722, 0.2816, 0.9767, 0.2515, 0.9767, 0.2515, 0.9722, 0.2816, 0.9722, 0.2515, 0.9767, 0.2215, 0.9767, 0.2215, 0.9722, 0.2515, 0.9722, 0.2215, 0.9767, 0.1915, 0.9767, 0.1915, 0.9722, 0.2215, 0.9722, 0.7509, 0.8811, 0.7536, 0.8811, 0.7536, 0.8856, 0.7509, 0.8856, 0.7485, 0.8811, 0.7509, 0.8811, 0.7509, 0.8856, 0.7485, 0.8856, 0.7536, 0.8811, 0.7938, 0.8811, 0.7938, 0.8856, 0.7536, 0.8856, 0.7059, 0.8811, 0.7272, 0.8811, 0.7272, 0.8856, 0.7059, 0.8856, 0.7272, 0.8811, 0.7378, 0.8811, 0.7378, 0.8856, 0.7272, 0.8856, 0.7378, 0.8811, 0.7485, 0.8811, 0.7485, 0.8856, 0.7378, 0.8856, 0.04088, 0.9767, 0.01051, 0.9767, 0.01051, 0.9722, 0.04088, 0.9722, 0.07116, 0.9767, 0.04088, 0.9767, 0.04088, 0.9722, 0.07116, 0.9722, 0.1013, 0.9767, 0.07116, 0.9767, 0.07116, 0.9722, 0.1013, 0.9722, 0.1315, 0.9767, 0.1013, 0.9767, 0.1013, 0.9722, 0.1315, 0.9722, 0.1615, 0.9767, 0.1315, 0.9767, 0.1315, 0.9722, 0.1615, 0.9722, 0.1915, 0.9767, 0.1615, 0.9767, 0.1615, 0.9722, 0.1915, 0.9722, 0.6582, 0.8811, 0.6609, 0.8811, 0.6609, 0.8856, 0.6582, 0.8856, 0.6609, 0.8811, 0.6634, 0.8811, 0.6634, 0.8856, 0.6609, 0.8856, 0.618, 0.8811, 0.6582, 0.8811, 0.6582, 0.8856, 0.618, 0.8856, 0.6846, 0.8811, 0.7059, 0.8811, 0.7059, 0.8856, 0.6846, 0.8856, 0.674, 0.8811, 0.6846, 0.8811, 0.6846, 0.8856, 0.674, 0.8856, 0.6634, 0.8811, 0.674, 0.8811, 0.674, 0.8856, 0.6634, 0.8856])
me_cube_003.materials.append(mat_material_002)
me_cube_003.use_remesh_preserve_volume = False
me_cube_003.use_remesh_preserve_attributes = False
me_cube_003.use_mirror_vertex_groups = False
me_cube_003.update()

# ---- objects
ob_hemi_001 = bpy.data.objects.new('Hemi.001', light_hemi_001)
ob_hemi = bpy.data.objects.new('Hemi', light_hemi)
ob_plane = bpy.data.objects.new('Plane', me_plane_001)
ob_clothbox = bpy.data.objects.new('clothBox', me_clothbox)
ob_cube_001 = bpy.data.objects.new('Cube.001', me_cube_002)
ob_cube_002 = bpy.data.objects.new('Cube.002', me_cube_003)

# ---- transforms, parenting, visibility, modifiers, constraints
ob_hemi_001.location = (0.643, -1.147, 1.189)
ob_hemi_001.rotation_euler = (0.6866, -0.1894, -0.05709)
ob_hemi_001.lineart.crease_threshold = 0.0
ob_hemi.location = (0.74, 0.8783, 1.346)
ob_hemi.rotation_euler = (-0.5563, 0.04517, 0.3147)
ob_hemi.lineart.crease_threshold = 0.0
ob_plane.location = (0.0, 0.0, -0.1698)
ob_plane.hide_viewport = True
ob_plane.lineart.crease_threshold = 0.0
ob_clothbox.location = (0.0, 0.0, 0.0)
ob_clothbox.show_all_edges = True
ob_clothbox.lineart.crease_threshold = 0.0
_m = ob_clothbox.modifiers.new('EdgeSplit', 'EDGE_SPLIT')
_m.split_angle = 1.047
ob_cube_001.location = (0.0, 0.0, 0.0)
ob_cube_001.lineart.crease_threshold = 0.0
_m = ob_cube_001.modifiers.new('EdgeSplit', 'EDGE_SPLIT')
ob_cube_002.location = (0.0, 0.0, 0.0)
ob_cube_002.lineart.crease_threshold = 0.0
_m = ob_cube_002.modifiers.new('EdgeSplit', 'EDGE_SPLIT')
_m.split_angle = 1.047

# ---- collection membership
col_collection_1.objects.link(ob_hemi_001)
col_collection_1.objects.link(ob_hemi)
col_collection_1.objects.link(ob_plane)
col_collection_1.objects.link(ob_clothbox)
col_collection_2.objects.link(ob_cube_001)
col_collection_2.objects.link(ob_hemi)
col_collection_3.objects.link(ob_cube_002)
col_collection_3.objects.link(ob_hemi)

# ---- scene / render settings (as saved in the file)
scene.frame_start = 1; scene.frame_end = 250; scene.frame_set(133)
scene.render.engine = 'BLENDER_EEVEE_NEXT'
scene.render.resolution_percentage = 50
scene.render.dither_intensity = 0.0
scene.cycles.use_denoising = False
scene.cycles.samples = 128
scene.cycles.sampling_pattern = 'TABULATED_SOBOL'
scene.cycles.use_adaptive_sampling = False
scene.cycles.use_light_tree = False
scene.cycles.blur_glossy = 0.0
scene.cycles.sample_clamp_indirect = 0.0
scene.view_settings.view_transform = 'Standard'
bpy.context.view_layer.update()

# ---- added for rendering (the .blend has no active camera): camera
cam_auto = bpy.data.cameras.new('AutoCamera')
cam_auto.lens = 50.0
cam_auto.sensor_width = 36.0
cam_auto.clip_end = 1000.0
ob_auto_camera = bpy.data.objects.new('AutoCamera', cam_auto)
scene.collection.objects.link(ob_auto_camera)
ob_auto_camera.location = (2.63972, -3.16766, 2.15852)
ob_auto_camera.rotation_euler = (1.09748, -7.21219e-08, 0.694738)
scene.camera = ob_auto_camera
bpy.context.view_layer.update()
